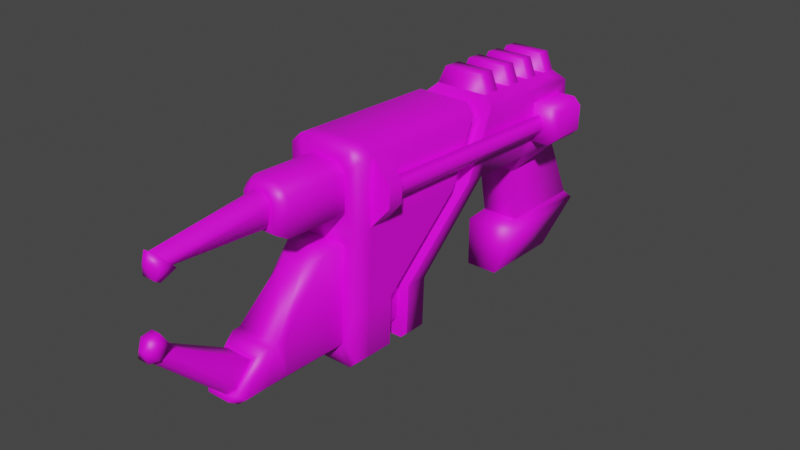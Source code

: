 # Source: omni_tool.blend  (saved by Blender 3.1.7; exported with 4.5.12 LTS)
import bpy
from mathutils import Matrix  # noqa: F401  (used for matrix-valued properties, if any)

bpy.ops.wm.read_factory_settings(use_empty=True)
scene = bpy.context.scene
scene.name = 'Scene'

# ---- collections
col_collection = bpy.data.collections.new('Collection'); scene.collection.children.link(col_collection)

# ---- images (referenced by path relative to the original .blend; pixels are not part of the script)
import os
ASSET_DIR = os.environ.get("B2B_ASSET_DIR", "")  # directory of the original .blend (textures are referenced by path, not embedded)
HERE = os.path.dirname(os.path.abspath(__file__))  # packed textures are extracted next to this script under _unpacked/

def load_image(name, relpath, width, height, colorspace="sRGB"):
    """Load a texture the original file referenced (path relative to the .blend, or extracted next to this script)."""
    p = next((c for c in (os.path.join(HERE, relpath), os.path.join(ASSET_DIR, relpath)) if relpath and os.path.exists(c)), "")
    if p:
        img = bpy.data.images.load(p, check_existing=True)
        img.name = name
    else:  # same state as the original file: an image datablock whose file is absent (Cycles renders it pink)
        img = bpy.data.images.new(name, width, height)
        img.source = "FILE"
        img.filepath = "//" + (relpath or name)
    img.colorspace_settings.name = colorspace
    return img
img_omni_tool_png = load_image('omni_tool.png', 'omni_tool.png', 1024, 1024, 'sRGB')

# ---- materials (node trees are filled in below, after node groups)
mat_omnitool = bpy.data.materials.new('OmniTool')
mat_omnitool.use_transparent_shadow = False

# ---- material node trees
mat_omnitool.use_nodes = True; mat_omnitool.node_tree.nodes.clear()
_N = mat_omnitool.node_tree.nodes; _L = mat_omnitool.node_tree.links
n0 = _N.new('ShaderNodeBsdfPrincipled'); n0.name = 'Principled BSDF'; n0.location = (10, 300)
n0.distribution = 'GGX'
n0.subsurface_method = 'RANDOM_WALK_SKIN'
n0.inputs[3].default_value = 1.45
n0.inputs[27].default_value = (0.0, 0.0, 0.0, 1.0)
n0.inputs[28].default_value = 1.0
n1 = _N.new('ShaderNodeOutputMaterial'); n1.name = 'Material Output'; n1.location = (300, 300)
n2 = _N.new('ShaderNodeTexImage'); n2.name = 'Image Texture'; n2.location = (-280, 280)
n2.image = img_omni_tool_png
_L.new(n0.outputs[0], n1.inputs[0])
_L.new(n2.outputs[0], n0.inputs[0])
n1.is_active_output = True

# ---- world
world_world = bpy.data.worlds.new('World'); scene.world = world_world
world_world.use_nodes = True; world_world.node_tree.nodes.clear()
_N = world_world.node_tree.nodes; _L = world_world.node_tree.links
n0 = _N.new('ShaderNodeOutputWorld'); n0.name = 'World Output'; n0.location = (300, 300)
n1 = _N.new('ShaderNodeBackground'); n1.name = 'Background'; n1.location = (10, 300)
n1.inputs[0].default_value = (0.05088, 0.05088, 0.05088, 1.0)
_L.new(n1.outputs[0], n0.inputs[0])
n0.is_active_output = True
world_world.color = (0.05088, 0.05088, 0.05088)
world_world.use_sun_shadow = False
world_world.sun_shadow_jitter_overblur = 0.0

# ---- meshes
me_wielder = bpy.data.meshes.new('wielder')
me_wielder.from_pydata([(0.02848, 0.1094, 0.07296), (0.03386, 0.1027, 0.05287), (0.02496, 0.1121, 0.06223), (0.02501, 0.1129, 0.0759), (0.02956, 0.1091, 0.08746), (0.02501, 0.1136, 0.0896), (0.03395, 0.1062, 0.1173), (0.02848, 0.111, 0.1028), (0.02503, 0.1151, 0.117), (0.02501, 0.1144, 0.1033), (0.03404, 0.09452, 0.1035), (0.03402, 0.09309, 0.06387), (0.03404, 0.05838, 0.1051), (0.03383, 0.04731, 0.1199), (0.03394, 0.1084, 0.1517), (0.03381, 0.04988, 0.1802), (0.02959, 0.1116, 0.1335), (0.02501, 0.1158, 0.1324), (-0.02956, 0.1091, 0.08746), (-0.02501, 0.1136, 0.0896), (-0.02501, 0.1129, 0.0759), (-0.02848, 0.1094, 0.07296), (-0.02848, 0.111, 0.1028), (-0.02501, 0.1144, 0.1033), (-0.03395, 0.1062, 0.1173), (-0.02503, 0.1151, 0.117), (-0.02959, 0.1116, 0.1335), (-0.02501, 0.1158, 0.1324), (-0.03394, 0.1084, 0.1517), (-0.03377, 0.04732, 0.12), (-0.03381, 0.04988, 0.1802), (-0.03382, 0.1027, 0.0529), (-0.03374, 0.04545, 0.04861), (-0.02496, 0.1121, 0.06223), (-0.02497, 0.09519, 0.05216), (0.02497, 0.09519, 0.05216), (-0.02497, 0.05293, 0.04899), (0.02497, 0.05293, 0.04899), (0.03381, 0.04543, 0.04858), (0.03408, 0.05665, 0.06549), (-0.02502, 0.1165, 0.1479), (-0.01501, 0.1064, 0.1698), (-0.025, 0.1172, 0.1659), (-0.0339, 0.109, 0.1697), (-0.02373, 0.09841, 0.1738), (-0.03393, 0.05075, 0.1976), (-0.02281, 0.05072, 0.1978), (-0.03393, -0.01508, 0.2778), (-0.02281, -0.01502, 0.278), (-0.03391, -0.05991, 0.2799), (-0.02278, -0.04883, 0.2796), (-0.02775, -0.06602, 0.2801), (-0.01671, -0.05491, 0.2798), (-0.02764, -0.06673, 0.265), (-0.03369, -0.0609, 0.2588), (0.01671, -0.05491, 0.2798), (0.02775, -0.06602, 0.2801), (0.02764, -0.06673, 0.265), (-0.03371, -0.01607, 0.2567), (0.03369, -0.0609, 0.2588), (0.03371, -0.01607, 0.2567), (-0.02278, 0.099, 0.1986), (-0.02281, 0.05182, 0.2195), (-0.03393, 0.05189, 0.2199), (-0.0339, 0.1099, 0.1943), (-0.03393, -0.01404, 0.2998), (-0.03398, -0.01347, 0.3119), (-0.03398, 0.05637, 0.308), (-0.02281, -0.01403, 0.2991), (-0.03394, 0.114, 0.3045), (-0.02494, 0.1182, 0.1907), (-0.01391, 0.1072, 0.195), (0.01501, 0.1064, 0.1698), (0.025, 0.1172, 0.1659), (0.03393, 0.05075, 0.1976), (0.02281, 0.05072, 0.1978), (0.02281, -0.01502, 0.278), (0.03393, -0.01508, 0.2778), (0.03393, 0.05189, 0.2199), (0.03393, -0.01404, 0.2998), (0.02281, -0.01403, 0.2991), (0.02281, 0.05182, 0.2195), (0.02278, 0.099, 0.1986), (0.0339, 0.1099, 0.1943), (0.02278, -0.04883, 0.2796), (0.03391, -0.05991, 0.2799), (0.02373, 0.09841, 0.1738), (0.0339, 0.109, 0.1697), (0.02502, 0.1165, 0.1479), (0.01391, 0.1072, 0.195), (0.02494, 0.1182, 0.1907), (0.02498, 0.1228, 0.304), (0.034, 0.114, 0.3048), (0.02498, 0.1234, 0.319), (0.034, 0.1145, 0.3196), (-0.02498, 0.1234, 0.319), (-0.02498, 0.1228, 0.304), (0.03401, 0.05647, 0.3082), (0.03398, -0.01347, 0.3119), (0.03402, 0.05721, 0.3231), (0.03398, -0.0128, 0.3263), (0.02137, 0.103, 0.3372), (0.02124, 0.07038, 0.3387), (0.03381, 0.05797, 0.339), (0.03389, 0.1151, 0.3364), (-0.02493, 0.1241, 0.336), (-0.01251, 0.1119, 0.3368), (0.01251, 0.1119, 0.3368), (0.02493, 0.1241, 0.336), (-0.03389, 0.1151, 0.3364), (-0.02137, 0.103, 0.3372), (-0.03381, 0.05797, 0.339), (-0.02124, 0.07038, 0.3387), (-0.02015, 0.04412, 0.3397), (0.02015, 0.04412, 0.3397), (0.02028, -0.04348, 0.3437), (0.0339, -0.05706, 0.3436), (0.03392, -0.01206, 0.3421), (0.02031, -0.01204, 0.3425), (0.03395, -0.05779, 0.3285), (0.02774, -0.06316, 0.3441), (0.01423, -0.04954, 0.3439), (-0.01423, -0.04954, 0.3439), (-0.02774, -0.06316, 0.3441), (0.02779, -0.06389, 0.3289), (-0.02779, -0.06389, 0.3289), (-0.02779, -0.06451, 0.3152), (0.02779, -0.06451, 0.3152), (-0.02775, -0.06505, 0.3021), (0.02775, -0.06505, 0.3021), (0.03395, -0.05841, 0.3148), (0.03391, -0.05894, 0.3018), (-0.03395, -0.05779, 0.3285), (-0.03395, -0.05841, 0.3148), (-0.0339, -0.05706, 0.3436), (-0.03392, -0.01206, 0.3421), (-0.03398, -0.0128, 0.3263), (-0.02028, -0.04348, 0.3437), (-0.02031, -0.01204, 0.3425), (-0.03398, 0.05714, 0.3231), (-0.03394, 0.1145, 0.3196), (-0.03391, -0.05894, 0.3018), (-0.02278, -0.04787, 0.3012), (-0.01671, -0.05394, 0.3015), (0.02278, -0.04787, 0.3012), (0.01671, -0.05394, 0.3015), (0.02493, 0.09534, 0.04954), (-0.02493, 0.09534, 0.04954), (-0.02497, 0.09519, 0.05216), (0.02497, 0.09519, 0.05216), (-0.02124, 0.09188, 0.04677), (-0.02124, 0.05701, 0.04415), (-0.02493, 0.05317, 0.04638), (0.02124, 0.09188, 0.04677), (0.02124, 0.05701, 0.04415), (0.02493, 0.05317, 0.04638), (0.02497, 0.05293, 0.04899), (-0.02497, 0.05293, 0.04899), (-0.01863, 0.0254, 0.1087), (-0.03377, 0.04732, 0.12), (-0.03374, 0.04545, 0.04861), (-0.01691, 0.03285, 0.04215), (0.01863, 0.0254, 0.1087), (0.03383, 0.04731, 0.1199), (0.01691, 0.03285, 0.04215), (0.03381, 0.04543, 0.04858), (0.02512, -0.03538, 0.1134), (0.01791, -0.02814, 0.09907), (-0.01791, -0.02814, 0.09907), (-0.02512, -0.03538, 0.1134), (-0.01686, -0.03016, 0.01217), (0.01686, -0.03016, 0.01217), (0.02092, -0.03818, 0.004505), (-0.02092, -0.03818, 0.004505), (0.01507, -0.07728, 0.04339), (-0.01507, -0.07728, 0.04339), (0.01526, -0.07516, 0.1268), (-0.01526, -0.07516, 0.1268), (-0.02281, -0.01403, 0.2991), (-0.02281, -0.01502, 0.278), (-0.02278, -0.04883, 0.2796), (-0.02278, -0.04787, 0.3012), (-0.01671, -0.05491, 0.2798), (-0.01671, -0.05394, 0.3015), (-0.02281, 0.05072, 0.1978), (-0.02281, 0.05182, 0.2195), (-0.02278, 0.099, 0.1986), (-0.02373, 0.09841, 0.1738), (-0.01391, 0.1072, 0.195), (-0.01501, 0.1064, 0.1698), (0.01391, 0.1072, 0.195), (0.02278, 0.099, 0.1986), (0.02373, 0.09841, 0.1738), (0.01501, 0.1064, 0.1698), (0.02281, 0.05182, 0.2195), (0.02281, 0.05072, 0.1978), (0.02281, -0.01502, 0.278), (0.02281, -0.01403, 0.2991), (0.02278, -0.04883, 0.2796), (0.02278, -0.04787, 0.3012), (0.01671, -0.05394, 0.3015), (0.01671, -0.05491, 0.2798), (-0.01691, 0.03285, 0.04215), (-0.01686, -0.03016, 0.01217), (-0.01791, -0.02814, 0.09907), (-0.01863, 0.0254, 0.1087), (0.01791, -0.02814, 0.09907), (0.01863, 0.0254, 0.1087), (0.01691, 0.03285, 0.04215), (0.01686, -0.03016, 0.01217), (0.01793, 0.1284, 0.06141), (0.02496, 0.1121, 0.06223), (-0.02496, 0.1121, 0.06223), (-0.01793, 0.1284, 0.06141), (-0.01793, 0.1291, 0.07492), (-0.02501, 0.1129, 0.0759), (0.01793, 0.1291, 0.07492), (0.02501, 0.1129, 0.0759), (-0.02501, 0.1144, 0.1033), (0.02501, 0.1144, 0.1033), (0.01793, 0.1306, 0.1023), (-0.01793, 0.1306, 0.1023), (0.01793, 0.1299, 0.0888), (0.02501, 0.1136, 0.0896), (-0.02501, 0.1136, 0.0896), (-0.01793, 0.1299, 0.0888), (0.02502, 0.1165, 0.1479), (0.01793, 0.1328, 0.1473), (0.01793, 0.1335, 0.1651), (0.025, 0.1172, 0.1659), (-0.02502, 0.1165, 0.1479), (-0.01793, 0.1328, 0.1473), (-0.01793, 0.1335, 0.1651), (-0.025, 0.1172, 0.1659), (-0.01814, 0.1321, 0.1316), (-0.01814, 0.1314, 0.1164), (-0.02503, 0.1151, 0.117), (-0.02501, 0.1158, 0.1324), (0.01814, 0.1314, 0.1164), (0.02503, 0.1151, 0.117), (0.01814, 0.1321, 0.1316), (0.02501, 0.1158, 0.1324), (0.02501, 0.1144, 0.1033), (-0.02501, 0.1144, 0.1033), (-0.02503, 0.1151, 0.117), (0.02503, 0.1151, 0.117), (-0.02501, 0.1136, 0.0896), (0.02501, 0.1136, 0.0896), (0.02501, 0.1129, 0.0759), (-0.02501, 0.1129, 0.0759), (-0.02502, 0.1165, 0.1479), (0.02502, 0.1165, 0.1479), (0.02501, 0.1158, 0.1324), (-0.02501, 0.1158, 0.1324), (0.02116, 0.07311, 0.3982), (-0.02116, 0.07311, 0.3982), (-0.02124, 0.07038, 0.3387), (0.02124, 0.07038, 0.3387), (-0.01702, 0.1024, 0.404), (-0.0213, 0.1056, 0.3968), (-0.01517, 0.07662, 0.4051), (-0.01182, 0.0989, 0.4045), (-0.007617, 0.08068, 0.4053), (-0.0088, 0.1112, 0.4036), (-0.004991, 0.1075, 0.4042), (-0.01245, 0.1145, 0.3964), (0.0088, 0.1112, 0.4036), (0.01245, 0.1145, 0.3964), (0.01182, 0.0989, 0.4045), (0.01702, 0.1024, 0.404), (0.004991, 0.1075, 0.4042), (0.01517, 0.07662, 0.4051), (0.0213, 0.1056, 0.3968), (0.007617, 0.08068, 0.4053), (-0.01251, 0.1119, 0.3368), (-0.02137, 0.103, 0.3372), (0.01251, 0.1119, 0.3368), (0.02137, 0.103, 0.3372), (0.02015, 0.04412, 0.3397), (-0.02015, 0.04412, 0.3397), (-0.02005, 0.04477, 0.3589), (0.02005, 0.04477, 0.3589), (-0.01012, 0.0374, 0.3756), (0.01012, 0.0374, 0.3756), (0.02012, -0.009319, 0.4153), (-0.02012, -0.009319, 0.4153), (0.02025, -0.00966, 0.4048), (0.02023, -0.04104, 0.4062), (0.02023, -0.04065, 0.4266), (0.02031, -0.01204, 0.3425), (0.02028, -0.04348, 0.3437), (0.01417, -0.0471, 0.4065), (0.01423, -0.04954, 0.3439), (0.02008, -0.009243, 0.422), (0.02021, -0.04064, 0.4473), (0.01644, -0.01225, 0.4312), (0.01655, -0.03724, 0.4537), (0.01263, -0.01547, 0.4345), (-0.01644, -0.01225, 0.4312), (-0.01263, -0.01547, 0.4345), (-0.02008, -0.009243, 0.422), (0.01271, -0.03363, 0.4509), (0.01416, -0.04539, 0.4511), (0.01417, -0.04633, 0.4269), (0.01053, -0.04175, 0.4578), (-0.02023, -0.04065, 0.4266), (-0.02021, -0.04064, 0.4473), (-0.02025, -0.00966, 0.4048), (-0.02023, -0.04104, 0.4062), (-0.02031, -0.01204, 0.3425), (-0.02028, -0.04348, 0.3437), (-0.01423, -0.04954, 0.3439), (-0.01417, -0.0471, 0.4065), (-0.01417, -0.04633, 0.4269), (-0.01416, -0.04539, 0.4511), (-0.01053, -0.04175, 0.4578), (-0.01655, -0.03724, 0.4537), (-0.01271, -0.03363, 0.4509), (-0.006725, -0.0381, 0.455), (0.006725, -0.0381, 0.455), (-0.007551, 0.0874, 0.4918), (-0.008343, 0.0941, 0.4984), (-0.01182, 0.0989, 0.4045), (-0.007617, 0.08068, 0.4053), (0.007617, 0.08068, 0.4053), (0.007551, 0.0874, 0.4918), (0.01182, 0.0989, 0.4045), (0.008343, 0.0941, 0.4984), (0.004991, 0.1075, 0.4042), (0.000291, 0.1003, 0.5045), (-0.004991, 0.1075, 0.4042), (-0.000291, 0.1003, 0.5045), (-0.00801, 0.02344, 0.5114), (-0.01271, -0.03363, 0.4509), (-0.006725, -0.0381, 0.455), (-0.003307, 0.02166, 0.517), (-0.005842, 0.02649, 0.5019), (-0.01263, -0.01547, 0.4345), (0.01263, -0.01547, 0.4345), (0.005842, 0.02649, 0.5019), (0.00801, 0.02344, 0.5114), (0.01271, -0.03363, 0.4509), (0.003307, 0.02166, 0.517), (0.006725, -0.0381, 0.455), (0.05115, 0.05663, 0.06549), (0.03408, 0.05665, 0.06549), (0.0367, 0.0607, 0.06528), (0.04855, 0.06062, 0.06531), (0.03675, 0.06115, 0.07411), (0.04854, 0.06109, 0.07411), (0.03665, 0.08905, 0.06417), (0.0367, 0.08929, 0.07286), (0.03402, 0.09309, 0.06387), (0.05109, 0.09313, 0.06386), (0.0485, 0.08915, 0.06417), (0.05792, 0.0863, 0.06417), (0.05531, 0.08234, 0.06442), (0.05796, 0.06347, 0.06518), (0.05534, 0.06742, 0.06501), (0.05791, 0.06491, 0.09793), (0.0579, 0.08748, 0.09693), (0.0511, 0.09447, 0.1034), (0.0511, 0.05845, 0.105), (0.03404, 0.05838, 0.1051), (0.03404, 0.09452, 0.1035), (0.05531, 0.06783, 0.07381), (0.05527, 0.08267, 0.07315), (0.04849, 0.08936, 0.07285), (0.034, 0.1145, 0.3196), (0.05114, 0.09498, 0.3207), (0.05117, 0.09434, 0.3061), (0.034, 0.114, 0.3048), (0.05114, 0.07741, 0.3218), (0.05117, 0.07677, 0.3072), (0.03402, 0.05721, 0.3231), (0.03401, 0.05647, 0.3082), (0.03976, 0.07584, 0.3063), (0.04547, 0.0825, 0.3059), (0.03976, 0.09486, 0.3052), (0.04547, 0.08836, 0.3056), (0.04544, 0.07708, 0.08342), (0.03982, 0.08345, 0.08304), (0.04544, 0.07126, 0.08376), (0.03982, 0.06473, 0.08415), (-0.009763, 0.08569, 0.4905), (-0.01069, 0.09547, 0.5002), (-0.008343, 0.0941, 0.4984), (-0.007551, 0.0874, 0.4918), (-0.006026, 0.0807, 0.5068), (-0.002517, 0.09177, 0.509), (-0.002499, 0.1017, 0.5064), (0.006026, 0.0807, 0.5068), (0.002517, 0.09177, 0.509), (0.009763, 0.08569, 0.4905), (0.01069, 0.09547, 0.5002), (0.006105, 0.07761, 0.5021), (-0.006105, 0.07761, 0.5021), (0.007551, 0.0874, 0.4918), (0.008343, 0.0941, 0.4984), (0.002499, 0.1017, 0.5064), (0.000291, 0.1003, 0.5045), (-0.000291, 0.1003, 0.5045), (-0.01051, 0.02319, 0.5133), (-0.00801, 0.02344, 0.5114), (-0.003307, 0.02166, 0.517), (-0.005524, 0.02139, 0.5189), (-0.008043, 0.02754, 0.4995), (-0.005842, 0.02649, 0.5019), (0.003307, 0.02166, 0.517), (0.005524, 0.02139, 0.5189), (0.00229, 0.02984, 0.5201), (-0.00229, 0.02984, 0.5201), (0.01051, 0.02319, 0.5133), (0.005307, 0.03695, 0.5152), (0.00801, 0.02344, 0.5114), (0.005842, 0.02649, 0.5019), (0.008043, 0.02754, 0.4995), (0.004116, 0.03948, 0.5063), (-0.004116, 0.03948, 0.5063), (-0.005307, 0.03695, 0.5152), (0.04854, 0.06109, 0.07411), (0.03675, 0.06115, 0.07411), (0.0367, 0.08929, 0.07286), (0.04849, 0.08936, 0.07285), (0.05527, 0.08267, 0.07315), (0.05531, 0.06783, 0.07381)], [], [(0, 1, 2, 3), (4, 0, 3, 5), (4, 6, 1, 0), (4, 7, 6), (8, 6, 7, 9), (5, 9, 7, 4), (1, 6, 10, 11), (12, 10, 6, 13), (14, 15, 13, 6), (6, 16, 14), (8, 17, 16, 6), (18, 19, 20, 21), (19, 18, 22, 23), (18, 24, 22), (25, 23, 22, 24), (25, 24, 26, 27), (26, 24, 28), (29, 30, 28, 24), (29, 24, 31, 32), (18, 21, 31, 24), (33, 31, 21, 20), (34, 31, 1, 35), (32, 31, 34, 36), (36, 37, 38, 32), (35, 1, 38, 37), (39, 38, 1, 11), (13, 38, 39, 12), (26, 28, 40, 27), (41, 42, 43, 44), (44, 43, 45, 46), (46, 45, 47, 48), (47, 49, 50, 48), (49, 51, 52, 50), (53, 51, 49, 54), (55, 52, 51, 56), (51, 53, 57, 56), (49, 47, 58, 54), (59, 54, 58, 60), (30, 15, 60, 58), (58, 47, 45, 30), (61, 62, 63, 64), (65, 66, 67, 63), (63, 62, 68, 65), (69, 64, 63, 67), (64, 70, 71, 61), (30, 45, 43, 28), (42, 40, 28, 43), (41, 72, 73, 42), (74, 75, 76, 77), (78, 79, 80, 81), (78, 81, 82, 83), (84, 85, 77, 76), (60, 15, 74, 77), (59, 60, 77, 85), (56, 85, 84, 55), (86, 75, 74, 87), (73, 87, 14, 88), (87, 73, 72, 86), (15, 14, 87, 74), (83, 82, 89, 90), (91, 92, 83, 90), (92, 91, 93, 94), (95, 93, 91, 96), (96, 91, 90, 70), (92, 97, 78, 83), (97, 98, 79, 78), (97, 99, 100, 98), (90, 89, 71, 70), (16, 17, 88, 14), (101, 102, 103, 104), (105, 106, 107, 108), (105, 109, 110, 106), (108, 107, 101, 104), (108, 104, 94, 93), (104, 103, 99, 94), (111, 103, 102, 112), (103, 111, 113, 114), (115, 116, 117, 118), (114, 118, 117, 103), (100, 99, 103, 117), (119, 100, 117, 116), (120, 116, 115, 121), (121, 122, 123, 120), (124, 120, 123, 125), (126, 127, 124, 125), (126, 128, 129, 127), (127, 130, 119, 124), (129, 131, 130, 127), (126, 125, 132, 133), (134, 135, 136, 132), (134, 132, 125, 123), (133, 132, 136, 66), (123, 122, 137, 134), (137, 138, 135, 134), (135, 138, 113, 111), (135, 111, 139, 136), (139, 67, 66, 136), (67, 139, 140, 69), (95, 96, 69, 140), (105, 95, 140, 109), (109, 140, 139, 111), (109, 111, 112, 110), (29, 13, 15, 30), (93, 95, 105, 108), (64, 69, 96, 70), (141, 133, 66, 65), (65, 68, 142, 141), (128, 126, 133, 141), (128, 141, 142, 143), (130, 98, 100, 119), (131, 79, 98, 130), (144, 80, 79, 131), (116, 120, 124, 119), (144, 131, 129, 145), (143, 145, 129, 128), (53, 54, 59, 57), (85, 56, 57, 59), (33, 2, 1, 31), (146, 147, 148, 149), (150, 151, 152, 147), (153, 154, 151, 150), (155, 154, 153, 146), (150, 147, 146, 153), (156, 155, 146, 149), (155, 152, 151, 154), (147, 152, 157, 148), (155, 156, 157, 152), (158, 159, 160, 161), (158, 162, 163, 159), (162, 164, 165, 163), (165, 164, 161, 160), (166, 167, 168, 169), (170, 171, 172, 173), (172, 174, 175, 173), (175, 174, 176, 177), (177, 176, 166, 169), (172, 171, 167, 166), (174, 172, 166, 176), (175, 177, 169, 173), (168, 170, 173, 169), (178, 179, 180, 181), (180, 182, 183, 181), (184, 185, 186, 187), (188, 189, 187, 186), (179, 178, 185, 184), (190, 191, 192, 193), (191, 194, 195, 192), (196, 195, 194, 197), (198, 196, 197, 199), (200, 201, 198, 199), (190, 193, 189, 188), (183, 182, 201, 200), (202, 203, 204, 205), (206, 207, 205, 204), (202, 208, 209, 203), (206, 209, 208, 207), (210, 211, 212, 213), (214, 213, 212, 215), (210, 213, 214, 216), (217, 216, 214, 215), (217, 211, 210, 216), (218, 219, 220, 221), (222, 220, 219, 223), (223, 224, 225, 222), (225, 221, 220, 222), (225, 224, 218, 221), (226, 227, 228, 229), (226, 230, 231, 227), (232, 231, 230, 233), (231, 232, 228, 227), (228, 232, 233, 229), (234, 235, 236, 237), (235, 238, 239, 236), (240, 238, 235, 234), (240, 234, 237, 241), (240, 241, 239, 238), (242, 243, 244, 245), (246, 247, 248, 249), (250, 251, 252, 253), (254, 255, 256, 257), (258, 259, 255, 260), (261, 258, 260, 262), (263, 258, 261, 264), (265, 259, 258, 263), (263, 266, 267, 265), (268, 269, 266, 270), (269, 271, 254, 272), (268, 273, 271, 269), (269, 272, 267, 266), (270, 266, 263, 264), (265, 274, 275, 259), (267, 276, 274, 265), (275, 256, 255, 259), (260, 271, 273, 262), (260, 255, 254, 271), (254, 257, 277, 272), (277, 276, 267, 272), (278, 279, 280, 281), (280, 282, 283, 281), (284, 283, 282, 285), (283, 284, 286, 281), (287, 286, 284, 288), (289, 278, 281, 286), (290, 287, 291, 292), (286, 287, 290, 289), (288, 284, 293, 294), (294, 293, 295, 296), (297, 295, 298, 299), (293, 300, 298, 295), (301, 296, 295, 297), (294, 302, 303, 288), (296, 304, 302, 294), (284, 285, 300, 293), (300, 285, 305, 306), (285, 307, 308, 305), (282, 280, 307, 285), (291, 287, 288, 303), (280, 279, 309, 307), (307, 309, 310, 308), (308, 310, 311, 312), (292, 291, 312, 311), (303, 313, 312, 291), (314, 313, 303, 302), (314, 315, 316, 306), (315, 314, 302, 304), (306, 305, 313, 314), (312, 313, 305, 308), (306, 316, 298, 300), (316, 317, 299, 298), (316, 315, 318, 317), (296, 301, 319, 304), (315, 304, 319, 318), (320, 321, 322, 323), (323, 324, 325, 320), (325, 324, 326, 327), (328, 329, 327, 326), (329, 328, 330, 331), (321, 331, 330, 322), (332, 333, 334, 335), (333, 332, 336, 337), (338, 337, 336, 339), (339, 340, 341, 338), (340, 342, 343, 341), (334, 343, 342, 335), (344, 345, 346, 347), (346, 348, 349, 347), (348, 346, 350, 351), (350, 352, 353, 354), (354, 353, 355, 356), (355, 357, 358, 356), (359, 357, 355, 360), (361, 362, 359, 360), (344, 357, 359, 362), (362, 363, 345, 344), (363, 362, 361, 364), (353, 361, 360, 355), (357, 344, 347, 358), (365, 358, 347, 349), (358, 365, 366, 356), (350, 354, 367, 351), (366, 367, 354, 356), (361, 353, 352, 364), (345, 352, 350, 346), (368, 369, 370, 371), (369, 372, 373, 370), (368, 374, 372, 369), (373, 375, 376, 377), (371, 378, 376, 375), (375, 373, 372, 374), (378, 371, 370, 379), (373, 377, 379, 370), (378, 379, 380, 381), (379, 377, 382, 380), (376, 378, 381, 383), (383, 382, 377, 376), (384, 385, 386, 387), (385, 388, 389, 390), (388, 391, 392, 389), (393, 394, 391, 395), (388, 396, 395, 391), (396, 384, 393, 395), (384, 396, 388, 385), (393, 397, 398, 394), (397, 393, 384, 387), (394, 399, 392, 391), (392, 399, 390, 389), (394, 398, 400, 399), (400, 401, 390, 399), (385, 390, 401, 386), (402, 403, 404, 405), (406, 407, 403, 402), (408, 409, 405, 404), (409, 410, 411, 405), (410, 409, 412, 413), (409, 408, 414, 412), (414, 415, 416, 412), (413, 412, 416, 417), (417, 418, 419, 413), (419, 418, 406, 402), (417, 416, 406, 418), (415, 407, 406, 416), (411, 419, 402, 405), (413, 419, 411, 410), (420, 421, 422, 423), (424, 425, 420, 423)])
me_wielder.polygons.foreach_set('use_smooth', [True] * 305)
_k = set([(41, 42), (42, 43), (43, 45), (45, 47), (47, 49), (49, 51), (51, 56), (56, 85), (63, 64), (63, 65), (64, 70), (65, 141), (70, 90), (73, 87), (74, 77), (74, 87), (77, 85), (78, 79), (78, 83), (79, 131), (83, 90), (128, 129), (128, 141), (129, 131), (344, 345), (344, 357), (345, 346), (346, 347), (346, 350), (347, 358), (350, 352), (350, 354), (352, 353), (353, 354), (353, 355), (354, 356), (355, 356), (355, 357), (356, 358), (357, 358), (368, 369), (369, 372), (370, 371), (370, 373), (371, 378), (372, 374), (373, 375), (376, 377), (376, 378), (377, 379), (378, 379)])
me_wielder.attributes.new('sharp_edge', 'BOOLEAN', 'EDGE').data.foreach_set('value', [ (min(e.vertices), max(e.vertices)) in _k for e in me_wielder.edges])
_uv = me_wielder.uv_layers.new(name='UVMap')
_uv.uv.foreach_set('vector', [0.7889, 0.3985, 0.8012, 0.3657, 0.8062, 0.3913, 0.7913, 0.4063, 0.7734, 0.4155, 0.7889, 0.3985, 0.7913, 0.4063, 0.7813, 0.4272, 0.7734, 0.4155, 0.7353, 0.4431, 0.8012, 0.3657, 0.7889, 0.3985, 0.7734, 0.4155, 0.7597, 0.4355, 0.7353, 0.4431, 0.7518, 0.4564, 0.7353, 0.4431, 0.7597, 0.4355, 0.7642, 0.4426, 0.7813, 0.4272, 0.7642, 0.4426, 0.7597, 0.4355, 0.7734, 0.4155, 0.8012, 0.3657, 0.7353, 0.4431, 0.7335, 0.4142, 0.7782, 0.3656, 0.6697, 0.3868, 0.7335, 0.4142, 0.7353, 0.4431, 0.6413, 0.4017, 0.7133, 0.4927, 0.6088, 0.5077, 0.6413, 0.4017, 0.7353, 0.4431, 0.7353, 0.4431, 0.7336, 0.4724, 0.7133, 0.4927, 0.7518, 0.4564, 0.7438, 0.4762, 0.7336, 0.4724, 0.7353, 0.4431, 0.3861, 0.3438, 0.3769, 0.3497, 0.3701, 0.3302, 0.3766, 0.3241, 0.3769, 0.3497, 0.3861, 0.3438, 0.3914, 0.3662, 0.3841, 0.3677, 0.3861, 0.3438, 0.4106, 0.3828, 0.3914, 0.3662, 0.3882, 0.3896, 0.3841, 0.3677, 0.3914, 0.3662, 0.4106, 0.3828, 0.3882, 0.3896, 0.4106, 0.3828, 0.4047, 0.4061, 0.3941, 0.4085, 0.4047, 0.4061, 0.4106, 0.3828, 0.419, 0.4265, 0.516, 0.3631, 0.5003, 0.4722, 0.419, 0.4265, 0.4106, 0.3828, 0.516, 0.3631, 0.4106, 0.3828, 0.3793, 0.2924, 0.4517, 0.24, 0.3861, 0.3438, 0.3766, 0.3241, 0.3793, 0.2924, 0.4106, 0.3828, 0.364, 0.3095, 0.3793, 0.2924, 0.3766, 0.3241, 0.3701, 0.3302, 0.8091, 0.23, 0.8247, 0.2317, 0.7599, 0.3013, 0.7552, 0.2847, 0.4517, 0.24, 0.3793, 0.2924, 0.3778, 0.2761, 0.4308, 0.2367, 0.6825, 0.1955, 0.6899, 0.2788, 0.6781, 0.2937, 0.6688, 0.1829, 0.7552, 0.2847, 0.7599, 0.3013, 0.6781, 0.2937, 0.6899, 0.2788, 0.6892, 0.3246, 0.6781, 0.2937, 0.7599, 0.3013, 0.7507, 0.3176, 0.6413, 0.4017, 0.6781, 0.2937, 0.6892, 0.3246, 0.6697, 0.3868, 0.4047, 0.4061, 0.419, 0.4265, 0.3983, 0.425, 0.3941, 0.4085, 0.39, 0.4689, 0.3927, 0.4464, 0.4108, 0.4516, 0.4112, 0.4712, 0.4112, 0.4712, 0.4108, 0.4516, 0.4784, 0.4912, 0.4606, 0.4935, 0.4606, 0.4935, 0.4784, 0.4912, 0.4069, 0.6401, 0.3892, 0.6346, 0.4069, 0.6401, 0.3909, 0.7067, 0.3758, 0.6889, 0.3892, 0.6346, 0.3909, 0.7067, 0.3887, 0.72, 0.3676, 0.7022, 0.3758, 0.6889, 0.4212, 0.72, 0.3887, 0.72, 0.3909, 0.7067, 0.4202, 0.7037, 0.4978, 0.7751, 0.4378, 0.7702, 0.4194, 0.7477, 0.5043, 0.7606, 0.4194, 0.7477, 0.4212, 0.72, 0.4994, 0.7397, 0.5043, 0.7606, 0.3909, 0.7067, 0.4069, 0.6401, 0.4403, 0.6321, 0.4202, 0.7037, 0.5083, 0.7303, 0.4202, 0.7037, 0.4403, 0.6321, 0.5466, 0.6719, 0.5003, 0.4722, 0.6088, 0.5077, 0.5466, 0.6719, 0.4403, 0.6321, 0.4403, 0.6321, 0.4069, 0.6401, 0.4784, 0.4912, 0.5003, 0.4722, 0.03259, 0.3102, 0.0039, 0.2315, 0.02256, 0.2279, 0.05259, 0.3133, 0.03412, 0.07077, 0.04765, 0.05711, 0.1352, 0.1388, 0.02256, 0.2279, 0.02256, 0.2279, 0.0039, 0.2315, 0.01513, 0.07102, 0.03412, 0.07077, 0.1986, 0.2155, 0.05259, 0.3133, 0.02256, 0.2279, 0.1352, 0.1388, 0.05259, 0.3133, 0.06079, 0.3271, 0.04782, 0.3438, 0.03259, 0.3102, 0.5003, 0.4722, 0.4784, 0.4912, 0.4108, 0.4516, 0.419, 0.4265, 0.3927, 0.4464, 0.3983, 0.425, 0.419, 0.4265, 0.4108, 0.4516, 0.7388, 0.5921, 0.7113, 0.5488, 0.721, 0.5258, 0.7629, 0.5949, 0.6169, 0.538, 0.6304, 0.5511, 0.5759, 0.7171, 0.5605, 0.707, 0.1546, 0.4677, 0.268, 0.5654, 0.251, 0.5751, 0.1386, 0.478, 0.1546, 0.4677, 0.1386, 0.478, 0.09624, 0.4129, 0.1069, 0.3953, 0.5272, 0.766, 0.5169, 0.7575, 0.5605, 0.707, 0.5759, 0.7171, 0.5466, 0.6719, 0.6088, 0.5077, 0.6169, 0.538, 0.5605, 0.707, 0.5083, 0.7303, 0.5466, 0.6719, 0.5605, 0.707, 0.5169, 0.7575, 0.5043, 0.7606, 0.5169, 0.7575, 0.5272, 0.766, 0.4978, 0.7751, 0.6914, 0.5388, 0.6304, 0.5511, 0.6169, 0.538, 0.7033, 0.5188, 0.721, 0.5258, 0.7033, 0.5188, 0.7133, 0.4927, 0.7325, 0.4994, 0.7033, 0.5188, 0.721, 0.5258, 0.7113, 0.5488, 0.6914, 0.5388, 0.6088, 0.5077, 0.7133, 0.4927, 0.7033, 0.5188, 0.6169, 0.538, 0.1069, 0.3953, 0.09624, 0.4129, 0.07305, 0.387, 0.09638, 0.3831, 0.2673, 0.3071, 0.2789, 0.3286, 0.1069, 0.3953, 0.09638, 0.3831, 0.2789, 0.3286, 0.2673, 0.3071, 0.2842, 0.2857, 0.3101, 0.2948, 0.2276, 0.2169, 0.2842, 0.2857, 0.2673, 0.3071, 0.2115, 0.2338, 0.2115, 0.2338, 0.2673, 0.3071, 0.09638, 0.3831, 0.06079, 0.3271, 0.2789, 0.3286, 0.3047, 0.4404, 0.1546, 0.4677, 0.1069, 0.3953, 0.3047, 0.4404, 0.2889, 0.5637, 0.268, 0.5654, 0.1546, 0.4677, 0.3047, 0.4404, 0.3317, 0.448, 0.3132, 0.5671, 0.2889, 0.5637, 0.09638, 0.3831, 0.07305, 0.387, 0.04782, 0.3438, 0.06079, 0.3271, 0.7336, 0.4724, 0.7438, 0.4762, 0.7325, 0.4994, 0.7133, 0.4927, 0.3141, 0.2366, 0.3593, 0.2103, 0.3884, 0.2183, 0.3076, 0.2648, 0.2453, 0.1963, 0.2677, 0.1892, 0.2958, 0.2283, 0.2945, 0.2604, 0.2453, 0.1963, 0.2364, 0.1807, 0.2455, 0.157, 0.2677, 0.1892, 0.2945, 0.2604, 0.2958, 0.2283, 0.3141, 0.2366, 0.3076, 0.2648, 0.2945, 0.2604, 0.3076, 0.2648, 0.3101, 0.2948, 0.2842, 0.2857, 0.3076, 0.2648, 0.3884, 0.2183, 0.4031, 0.2398, 0.3101, 0.2948, 0.1743, 0.1038, 0.2305, 0.00882, 0.2391, 0.03407, 0.2035, 0.1025, 0.2305, 0.00882, 0.1743, 0.1038, 0.1672, 0.07026, 0.1989, 0.01669, 0.3563, 0.633, 0.3325, 0.637, 0.3396, 0.5729, 0.362, 0.5784, 0.3778, 0.4871, 0.362, 0.5784, 0.3396, 0.5729, 0.3593, 0.457, 0.3132, 0.5671, 0.3317, 0.448, 0.3593, 0.457, 0.3396, 0.5729, 0.308, 0.6349, 0.3132, 0.5671, 0.3396, 0.5729, 0.3325, 0.637, 0.3328, 0.6465, 0.3325, 0.637, 0.3563, 0.633, 0.3574, 0.6569, 0.3574, 0.6569, 0.3647, 0.7095, 0.3407, 0.7229, 0.3328, 0.6465, 0.3087, 0.6472, 0.3328, 0.6465, 0.3407, 0.7229, 0.3163, 0.7262, 0.2946, 0.7295, 0.2869, 0.648, 0.3087, 0.6472, 0.3163, 0.7262, 0.2946, 0.7295, 0.2738, 0.7331, 0.2665, 0.6487, 0.2869, 0.648, 0.2869, 0.648, 0.2863, 0.6353, 0.308, 0.6349, 0.3087, 0.6472, 0.2665, 0.6487, 0.2655, 0.6384, 0.2863, 0.6353, 0.2869, 0.648, 0.2946, 0.7295, 0.3163, 0.7262, 0.3186, 0.7384, 0.2966, 0.7419, 0.3428, 0.732, 0.3631, 0.7964, 0.3354, 0.8053, 0.3186, 0.7384, 0.3428, 0.732, 0.3186, 0.7384, 0.3163, 0.7262, 0.3407, 0.7229, 0.2966, 0.7419, 0.3186, 0.7384, 0.3354, 0.8053, 0.3092, 0.8101, 0.3407, 0.7229, 0.3647, 0.7095, 0.3677, 0.7343, 0.3428, 0.732, 0.3677, 0.7343, 0.3855, 0.7849, 0.3631, 0.7964, 0.3428, 0.732, 0.0797, 0.02168, 0.09365, 0.0039, 0.1672, 0.07026, 0.1743, 0.1038, 0.0797, 0.02168, 0.1743, 0.1038, 0.154, 0.1218, 0.0637, 0.04067, 0.154, 0.1218, 0.1352, 0.1388, 0.04765, 0.05711, 0.0637, 0.04067, 0.1352, 0.1388, 0.154, 0.1218, 0.2159, 0.199, 0.1986, 0.2155, 0.2276, 0.2169, 0.2115, 0.2338, 0.1986, 0.2155, 0.2159, 0.199, 0.2453, 0.1963, 0.2276, 0.2169, 0.2159, 0.199, 0.2364, 0.1807, 0.2364, 0.1807, 0.2159, 0.199, 0.154, 0.1218, 0.1743, 0.1038, 0.2364, 0.1807, 0.1743, 0.1038, 0.2035, 0.1025, 0.2455, 0.157, 0.516, 0.3631, 0.6413, 0.4017, 0.6088, 0.5077, 0.5003, 0.4722, 0.2842, 0.2857, 0.2276, 0.2169, 0.2453, 0.1963, 0.2945, 0.2604, 0.05259, 0.3133, 0.1986, 0.2155, 0.2115, 0.2338, 0.06079, 0.3271, 0.275, 0.7435, 0.2966, 0.7419, 0.3092, 0.8101, 0.2872, 0.8119, 0.2872, 0.8119, 0.2689, 0.8152, 0.258, 0.7524, 0.275, 0.7435, 0.2738, 0.7331, 0.2946, 0.7295, 0.2966, 0.7419, 0.275, 0.7435, 0.2738, 0.7331, 0.275, 0.7435, 0.258, 0.7524, 0.2544, 0.7249, 0.2863, 0.6353, 0.2889, 0.5637, 0.3132, 0.5671, 0.308, 0.6349, 0.2655, 0.6384, 0.268, 0.5654, 0.2889, 0.5637, 0.2863, 0.6353, 0.2488, 0.6321, 0.251, 0.5751, 0.268, 0.5654, 0.2655, 0.6384, 0.3325, 0.637, 0.3328, 0.6465, 0.3087, 0.6472, 0.308, 0.6349, 0.2488, 0.6321, 0.2655, 0.6384, 0.2665, 0.6487, 0.2474, 0.6605, 0.2544, 0.7249, 0.2474, 0.6605, 0.2665, 0.6487, 0.2738, 0.7331, 0.4212, 0.72, 0.4202, 0.7037, 0.5083, 0.7303, 0.4994, 0.7397, 0.5169, 0.7575, 0.5043, 0.7606, 0.4994, 0.7397, 0.5083, 0.7303, 0.8364, 0.2549, 0.783, 0.3123, 0.7599, 0.3013, 0.8247, 0.2317, 0.4676, 0.9564, 0.4731, 0.871, 0.4763, 0.8684, 0.4705, 0.9594, 0.4656, 0.8775, 0.4069, 0.8737, 0.4003, 0.8662, 0.4731, 0.871, 0.461, 0.9489, 0.4024, 0.9451, 0.4069, 0.8737, 0.4656, 0.8775, 0.3949, 0.9517, 0.4024, 0.9451, 0.461, 0.9489, 0.4676, 0.9564, 0.4656, 0.8775, 0.4731, 0.871, 0.4676, 0.9564, 0.461, 0.9489, 0.3917, 0.9541, 0.3949, 0.9517, 0.4676, 0.9564, 0.4705, 0.9594, 0.3949, 0.9517, 0.4003, 0.8662, 0.4069, 0.8737, 0.4024, 0.9451, 0.4731, 0.871, 0.4003, 0.8662, 0.3974, 0.8634, 0.4763, 0.8684, 0.3949, 0.9517, 0.3917, 0.9541, 0.3974, 0.8634, 0.4003, 0.8662, 0.9325, 0.6306, 0.8888, 0.6203, 0.9261, 0.5212, 0.9628, 0.5173, 0.9325, 0.6306, 0.9348, 0.6967, 0.8882, 0.706, 0.8888, 0.6203, 0.9348, 0.6967, 0.9554, 0.817, 0.9219, 0.8043, 0.8882, 0.706, 0.9219, 0.8043, 0.9554, 0.817, 0.9721, 0.8706, 0.9578, 0.8993, 0.5902, 0.9591, 0.5821, 0.9804, 0.5573, 0.9115, 0.577, 0.9285, 0.7106, 0.8493, 0.7375, 0.9227, 0.725, 0.9122, 0.7092, 0.869, 0.725, 0.9122, 0.6796, 0.9137, 0.671, 0.9023, 0.7092, 0.869, 0.671, 0.9023, 0.6796, 0.9137, 0.5982, 0.9465, 0.5933, 0.9321, 0.5933, 0.9321, 0.5982, 0.9465, 0.5902, 0.9591, 0.577, 0.9285, 0.725, 0.9122, 0.7375, 0.9227, 0.5821, 0.9804, 0.5902, 0.9591, 0.6796, 0.9137, 0.725, 0.9122, 0.5902, 0.9591, 0.5982, 0.9465, 0.671, 0.9023, 0.5933, 0.9321, 0.577, 0.9285, 0.7092, 0.869, 0.5573, 0.9115, 0.7106, 0.8493, 0.7092, 0.869, 0.577, 0.9285, 0.8422, 0.3791, 0.8257, 0.3866, 0.8179, 0.3564, 0.8353, 0.3539, 0.8179, 0.3564, 0.817, 0.3483, 0.8355, 0.3475, 0.8353, 0.3539, 0.7934, 0.4665, 0.8104, 0.4586, 0.8111, 0.5035, 0.7913, 0.5096, 0.8114, 0.5157, 0.7904, 0.5187, 0.7913, 0.5096, 0.8111, 0.5035, 0.8257, 0.3866, 0.8422, 0.3791, 0.8104, 0.4586, 0.7934, 0.4665, 0.8114, 0.5157, 0.8111, 0.5035, 0.7913, 0.5096, 0.7904, 0.5187, 0.8111, 0.5035, 0.8104, 0.4586, 0.7934, 0.4665, 0.7913, 0.5096, 0.8257, 0.3866, 0.7934, 0.4665, 0.8104, 0.4586, 0.8422, 0.3791, 0.8179, 0.3564, 0.8257, 0.3866, 0.8422, 0.3791, 0.8353, 0.3539, 0.8355, 0.3475, 0.817, 0.3483, 0.8179, 0.3564, 0.8353, 0.3539, 0.8122, 0.5419, 0.7915, 0.5411, 0.7904, 0.5187, 0.8114, 0.5157, 0.8355, 0.3475, 0.817, 0.3483, 0.8178, 0.3188, 0.8361, 0.3203, 0.3636, 0.04826, 0.3476, 0.1649, 0.2289, 0.09696, 0.251, 0.01068, 0.5335, 0.1512, 0.545, 0.06098, 0.6085, 0.07449, 0.5912, 0.1626, 0.3636, 0.04826, 0.4251, 0.05891, 0.3984, 0.176, 0.3476, 0.1649, 0.5335, 0.1512, 0.3984, 0.176, 0.4251, 0.05891, 0.545, 0.06098, 0.1584, 0.9469, 0.1512, 0.9707, 0.1207, 0.8795, 0.1428, 0.8939, 0.1564, 0.887, 0.1428, 0.8939, 0.1207, 0.8795, 0.164, 0.8669, 0.1584, 0.9469, 0.1428, 0.8939, 0.1564, 0.887, 0.1734, 0.9446, 0.193, 0.9558, 0.1734, 0.9446, 0.1564, 0.887, 0.164, 0.8669, 0.193, 0.9558, 0.1512, 0.9707, 0.1584, 0.9469, 0.1734, 0.9446, 0.164, 0.8669, 0.193, 0.9558, 0.1734, 0.9446, 0.1564, 0.887, 0.1584, 0.9469, 0.1734, 0.9446, 0.193, 0.9558, 0.1512, 0.9707, 0.1512, 0.9707, 0.1207, 0.8795, 0.1428, 0.8939, 0.1584, 0.9469, 0.1428, 0.8939, 0.1564, 0.887, 0.1734, 0.9446, 0.1584, 0.9469, 0.1428, 0.8939, 0.1207, 0.8795, 0.164, 0.8669, 0.1564, 0.887, 0.1512, 0.9707, 0.1584, 0.9469, 0.1734, 0.9446, 0.193, 0.9558, 0.1512, 0.9707, 0.1207, 0.8795, 0.1428, 0.8939, 0.1584, 0.9469, 0.1564, 0.887, 0.1428, 0.8939, 0.1207, 0.8795, 0.164, 0.8669, 0.1428, 0.8939, 0.1564, 0.887, 0.1734, 0.9446, 0.1584, 0.9469, 0.1734, 0.9446, 0.1564, 0.887, 0.164, 0.8669, 0.193, 0.9558, 0.1564, 0.887, 0.1428, 0.8939, 0.1207, 0.8795, 0.164, 0.8669, 0.1428, 0.8939, 0.1584, 0.9469, 0.1512, 0.9707, 0.1207, 0.8795, 0.1734, 0.9446, 0.1584, 0.9469, 0.1428, 0.8939, 0.1564, 0.887, 0.1734, 0.9446, 0.1564, 0.887, 0.164, 0.8669, 0.193, 0.9558, 0.1734, 0.9446, 0.193, 0.9558, 0.1512, 0.9707, 0.1584, 0.9469, 0.3007, 0.3785, 0.3841, 0.3677, 0.3882, 0.3896, 0.3036, 0.4016, 0.3882, 0.3896, 0.3036, 0.4016, 0.3007, 0.3785, 0.3841, 0.3677, 0.3882, 0.3896, 0.3036, 0.4016, 0.3007, 0.3785, 0.3841, 0.3677, 0.795, 0.1317, 0.7394, 0.1475, 0.7005, 0.05833, 0.7745, 0.03171, 0.713, 0.1832, 0.6994, 0.1748, 0.7394, 0.1475, 0.7488, 0.1586, 0.7234, 0.1872, 0.713, 0.1832, 0.7488, 0.1586, 0.7596, 0.1644, 0.6994, 0.198, 0.713, 0.1832, 0.7234, 0.1872, 0.7084, 0.2032, 0.6841, 0.188, 0.6994, 0.1748, 0.713, 0.1832, 0.6994, 0.198, 0.8883, 0.1478, 0.8587, 0.1434, 0.8589, 0.1294, 0.8986, 0.1344, 0.8324, 0.1521, 0.8367, 0.1425, 0.8587, 0.1434, 0.861, 0.1512, 0.8367, 0.1425, 0.7939, 0.1464, 0.795, 0.1317, 0.8406, 0.128, 0.8324, 0.1521, 0.788, 0.156, 0.7939, 0.1464, 0.8367, 0.1425, 0.8367, 0.1425, 0.8406, 0.128, 0.8589, 0.1294, 0.8587, 0.1434, 0.861, 0.1512, 0.8587, 0.1434, 0.8883, 0.1478, 0.8796, 0.1536, 0.6841, 0.188, 0.6323, 0.1002, 0.6504, 0.08828, 0.6994, 0.1748, 0.8589, 0.1294, 0.8575, 0.02868, 0.9008, 0.03231, 0.8986, 0.1344, 0.6504, 0.08828, 0.7005, 0.05833, 0.7394, 0.1475, 0.6994, 0.1748, 0.7488, 0.1586, 0.7939, 0.1464, 0.788, 0.156, 0.7596, 0.1644, 0.7488, 0.1586, 0.7394, 0.1475, 0.795, 0.1317, 0.7939, 0.1464, 0.795, 0.1317, 0.7745, 0.03171, 0.8347, 0.02898, 0.8406, 0.128, 0.8347, 0.02898, 0.8575, 0.02868, 0.8589, 0.1294, 0.8406, 0.128, 0.105, 0.5188, 0.1749, 0.5584, 0.1522, 0.5798, 0.09767, 0.548, 0.1522, 0.5798, 0.1237, 0.5977, 0.09649, 0.5822, 0.09767, 0.548, 0.02591, 0.6562, 0.09649, 0.5822, 0.1237, 0.5977, 0.08854, 0.6946, 0.09649, 0.5822, 0.02591, 0.6562, 0.02185, 0.6381, 0.09767, 0.548, 0.1518, 0.8101, 0.1634, 0.8622, 0.1458, 0.8667, 0.1195, 0.8187, 0.00482, 0.5271, 0.105, 0.5188, 0.09767, 0.548, 0.02185, 0.6381, 0.2527, 0.782, 0.1518, 0.8101, 0.1482, 0.796, 0.2488, 0.7674, 0.1634, 0.8622, 0.1518, 0.8101, 0.2527, 0.782, 0.2654, 0.8347, 0.1195, 0.8187, 0.1458, 0.8667, 0.1342, 0.8688, 0.08657, 0.825, 0.08657, 0.825, 0.1342, 0.8688, 0.1162, 0.8679, 0.07376, 0.8295, 0.01925, 0.6946, 0.01786, 0.6845, 0.06503, 0.7131, 0.05683, 0.7184, 0.02063, 0.6664, 0.0789, 0.7018, 0.06503, 0.7131, 0.01786, 0.6845, 0.07319, 0.8375, 0.07376, 0.8295, 0.1162, 0.8679, 0.1054, 0.8671, 0.08657, 0.825, 0.07912, 0.8162, 0.1163, 0.8054, 0.1195, 0.8187, 0.07376, 0.8295, 0.06621, 0.8169, 0.07912, 0.8162, 0.08657, 0.825, 0.02591, 0.6562, 0.08854, 0.6946, 0.0789, 0.7018, 0.02063, 0.6664, 0.0789, 0.7018, 0.08854, 0.6946, 0.09671, 0.7496, 0.06627, 0.7655, 0.08854, 0.6946, 0.1068, 0.6888, 0.1279, 0.7369, 0.09671, 0.7496, 0.1237, 0.5977, 0.1522, 0.5798, 0.1068, 0.6888, 0.08854, 0.6946, 0.1482, 0.796, 0.1518, 0.8101, 0.1195, 0.8187, 0.1163, 0.8054, 0.1522, 0.5798, 0.1749, 0.5584, 0.212, 0.6536, 0.1068, 0.6888, 0.1068, 0.6888, 0.212, 0.6536, 0.2297, 0.7051, 0.1279, 0.7369, 0.1279, 0.7369, 0.2297, 0.7051, 0.2345, 0.7193, 0.1332, 0.7505, 0.2488, 0.7674, 0.1482, 0.796, 0.1332, 0.7505, 0.2345, 0.7193, 0.1163, 0.8054, 0.1021, 0.7619, 0.1332, 0.7505, 0.1482, 0.796, 0.0656, 0.7774, 0.1021, 0.7619, 0.1163, 0.8054, 0.07912, 0.8162, 0.0656, 0.7774, 0.05457, 0.7846, 0.05398, 0.7701, 0.06627, 0.7655, 0.05457, 0.7846, 0.0656, 0.7774, 0.07912, 0.8162, 0.06621, 0.8169, 0.06627, 0.7655, 0.09671, 0.7496, 0.1021, 0.7619, 0.0656, 0.7774, 0.1332, 0.7505, 0.1021, 0.7619, 0.09671, 0.7496, 0.1279, 0.7369, 0.06627, 0.7655, 0.05398, 0.7701, 0.06503, 0.7131, 0.0789, 0.7018, 0.05398, 0.7701, 0.04798, 0.7639, 0.05683, 0.7184, 0.06503, 0.7131, 0.05398, 0.7701, 0.05457, 0.7846, 0.04829, 0.7896, 0.04798, 0.7639, 0.07376, 0.8295, 0.07319, 0.8375, 0.05797, 0.8166, 0.06621, 0.8169, 0.05457, 0.7846, 0.06621, 0.8169, 0.05797, 0.8166, 0.04829, 0.7896, 0.7793, 0.9772, 0.7651, 0.9699, 0.9126, 0.9103, 0.921, 0.9409, 0.8561, 0.8145, 0.8717, 0.8352, 0.7528, 0.9216, 0.7381, 0.9008, 0.7528, 0.9216, 0.8717, 0.8352, 0.8897, 0.8613, 0.7495, 0.937, 0.8994, 0.8773, 0.7487, 0.957, 0.7495, 0.937, 0.8897, 0.8613, 0.7487, 0.957, 0.8994, 0.8773, 0.9066, 0.8926, 0.7491, 0.9579, 0.7651, 0.9699, 0.7491, 0.9579, 0.9066, 0.8926, 0.9126, 0.9103, 0.2582, 0.9884, 0.2125, 0.8551, 0.2263, 0.8506, 0.2707, 0.9895, 0.2125, 0.8551, 0.2582, 0.9884, 0.2411, 0.9862, 0.1739, 0.8702, 0.3034, 0.8337, 0.3459, 0.8374, 0.3249, 0.9696, 0.305, 0.9686, 0.305, 0.9686, 0.2917, 0.9793, 0.2625, 0.8411, 0.3034, 0.8337, 0.2917, 0.9793, 0.2815, 0.9866, 0.2484, 0.8444, 0.2625, 0.8411, 0.2263, 0.8506, 0.2484, 0.8444, 0.2815, 0.9866, 0.2707, 0.9895, 0.9188, 0.0697, 0.9035, 0.04983, 0.9147, 0.05153, 0.9217, 0.06656, 0.9147, 0.05153, 0.9256, 0.05464, 0.9309, 0.06469, 0.9217, 0.06656, 0.9256, 0.05464, 0.9147, 0.05153, 0.9846, 0.05384, 0.9745, 0.05426, 0.9846, 0.05384, 0.9961, 0.05276, 0.9797, 0.07138, 0.9771, 0.06764, 0.9771, 0.06764, 0.9797, 0.07138, 0.9667, 0.07716, 0.9616, 0.07455, 0.9667, 0.07716, 0.9323, 0.07711, 0.9375, 0.07484, 0.9616, 0.07455, 0.9312, 0.1205, 0.9323, 0.07711, 0.9667, 0.07716, 0.9631, 0.1197, 0.9751, 0.1307, 0.9196, 0.1333, 0.9312, 0.1205, 0.9631, 0.1197, 0.9188, 0.0697, 0.9323, 0.07711, 0.9312, 0.1205, 0.9196, 0.1333, 0.9196, 0.1333, 0.9019, 0.1455, 0.9035, 0.04983, 0.9188, 0.0697, 0.9019, 0.1455, 0.9196, 0.1333, 0.9751, 0.1307, 0.993, 0.1484, 0.9797, 0.07138, 0.9751, 0.1307, 0.9631, 0.1197, 0.9667, 0.07716, 0.9323, 0.07711, 0.9188, 0.0697, 0.9217, 0.06656, 0.9375, 0.07484, 0.939, 0.0718, 0.9375, 0.07484, 0.9217, 0.06656, 0.9309, 0.06469, 0.9375, 0.07484, 0.939, 0.0718, 0.9604, 0.07075, 0.9616, 0.07455, 0.9846, 0.05384, 0.9771, 0.06764, 0.9688, 0.0629, 0.9745, 0.05426, 0.9604, 0.07075, 0.9688, 0.0629, 0.9771, 0.06764, 0.9616, 0.07455, 0.9751, 0.1307, 0.9797, 0.07138, 0.9961, 0.05276, 0.993, 0.1484, 0.9035, 0.04983, 0.9961, 0.05276, 0.9846, 0.05384, 0.9147, 0.05153, 0.7854, 0.7225, 0.7807, 0.7617, 0.7672, 0.7743, 0.7578, 0.7294, 0.7807, 0.7617, 0.7907, 0.7804, 0.7743, 0.7964, 0.7672, 0.7743, 0.7854, 0.7225, 0.8231, 0.791, 0.7907, 0.7804, 0.7807, 0.7617, 0.7743, 0.7964, 0.79, 0.7992, 0.7691, 0.814, 0.7654, 0.7983, 0.7662, 0.8698, 0.7645, 0.8436, 0.7691, 0.814, 0.79, 0.7992, 0.79, 0.7992, 0.7743, 0.7964, 0.7907, 0.7804, 0.8231, 0.791, 0.7602, 0.7731, 0.7578, 0.7294, 0.7672, 0.7743, 0.7631, 0.788, 0.7743, 0.7964, 0.7654, 0.7983, 0.7631, 0.788, 0.7672, 0.7743, 0.7602, 0.7731, 0.7631, 0.788, 0.3891, 0.8045, 0.3884, 0.7901, 0.7631, 0.788, 0.7654, 0.7983, 0.3895, 0.8143, 0.3891, 0.8045, 0.7691, 0.814, 0.7645, 0.8436, 0.3911, 0.8605, 0.3901, 0.8288, 0.3901, 0.8288, 0.3895, 0.8143, 0.7654, 0.7983, 0.7691, 0.814, 0.9483, 0.6822, 0.9439, 0.6992, 0.9381, 0.6938, 0.9459, 0.6783, 0.9439, 0.6992, 0.9565, 0.6973, 0.9554, 0.7078, 0.9503, 0.7172, 0.9565, 0.6973, 0.9679, 0.698, 0.9613, 0.7088, 0.9554, 0.7078, 0.9803, 0.6836, 0.979, 0.7087, 0.9679, 0.698, 0.9683, 0.6919, 0.9565, 0.6973, 0.9559, 0.6922, 0.9683, 0.6919, 0.9679, 0.698, 0.9559, 0.6922, 0.9483, 0.6822, 0.9803, 0.6836, 0.9683, 0.6919, 0.9483, 0.6822, 0.9559, 0.6922, 0.9565, 0.6973, 0.9439, 0.6992, 0.9803, 0.6836, 0.9806, 0.6826, 0.9819, 0.7074, 0.979, 0.7087, 0.9806, 0.6826, 0.9803, 0.6836, 0.9483, 0.6822, 0.9459, 0.6783, 0.979, 0.7087, 0.9557, 0.7195, 0.9613, 0.7088, 0.9679, 0.698, 0.9613, 0.7088, 0.9557, 0.7195, 0.9503, 0.7172, 0.9554, 0.7078, 0.979, 0.7087, 0.9819, 0.7074, 0.9522, 0.7219, 0.9557, 0.7195, 0.9522, 0.7219, 0.9491, 0.7211, 0.9503, 0.7172, 0.9557, 0.7195, 0.9439, 0.6992, 0.9503, 0.7172, 0.9491, 0.7211, 0.9381, 0.6938, 0.9402, 0.3043, 0.9398, 0.3091, 0.9319, 0.2904, 0.9339, 0.2941, 0.9653, 0.3125, 0.9663, 0.3136, 0.9398, 0.3091, 0.9402, 0.3043, 0.9402, 0.274, 0.9433, 0.2748, 0.9339, 0.2941, 0.9319, 0.2904, 0.9433, 0.2748, 0.9456, 0.284, 0.9437, 0.2898, 0.9339, 0.2941, 0.9456, 0.284, 0.9433, 0.2748, 0.9583, 0.2759, 0.9556, 0.2859, 0.9433, 0.2748, 0.9402, 0.274, 0.9615, 0.2732, 0.9583, 0.2759, 0.9615, 0.2732, 0.9803, 0.2866, 0.9794, 0.2867, 0.9583, 0.2759, 0.9556, 0.2859, 0.9583, 0.2759, 0.9794, 0.2867, 0.963, 0.2922, 0.963, 0.2922, 0.9603, 0.3005, 0.9512, 0.2951, 0.9556, 0.2859, 0.9512, 0.2951, 0.9603, 0.3005, 0.9653, 0.3125, 0.9402, 0.3043, 0.963, 0.2922, 0.9794, 0.2867, 0.9653, 0.3125, 0.9603, 0.3005, 0.9803, 0.2866, 0.9663, 0.3136, 0.9653, 0.3125, 0.9794, 0.2867, 0.9437, 0.2898, 0.9512, 0.2951, 0.9402, 0.3043, 0.9339, 0.2941, 0.9556, 0.2859, 0.9512, 0.2951, 0.9437, 0.2898, 0.9456, 0.284, 0.9309, 0.06469, 0.9256, 0.05464, 0.9745, 0.05426, 0.9688, 0.0629, 0.9604, 0.07075, 0.939, 0.0718, 0.9309, 0.06469, 0.9688, 0.0629])
me_wielder.materials.append(mat_omnitool)
me_wielder.use_remesh_fix_poles = True
me_wielder.use_remesh_preserve_attributes = False
me_wielder.update()
me_wielder.normals_split_custom_set([tuple(v) for v in zip(*[iter([0.7036, 0.7105, -0.009343, 0.6514, 0.4358, -0.6212, 0.4054, 0.8276, -0.3882, 0.6945, 0.7194, -0.00741, 0.7069, 0.7073, -0.007751, 0.7036, 0.7105, -0.009343, 0.6945, 0.7194, -0.00741, 0.6973, 0.7168, -0.008, 0.7069, 0.7073, -0.007751, 0.924, 0.3824, -0.00311, 0.6514, 0.4358, -0.6212, 0.7036, 0.7105, -0.009343, 0.7069, 0.7073, -0.007751, 0.7032, 0.7109, -0.006535, 0.924, 0.3824, -0.00311, 0.7022, 0.712, -0.006418, 0.924, 0.3824, -0.00311, 0.7032, 0.7109, -0.006535, 0.6958, 0.7182, -0.007569, 0.6973, 0.7168, -0.008, 0.6958, 0.7182, -0.007569, 0.7032, 0.7109, -0.006535, 0.7069, 0.7073, -0.007751, 0.6514, 0.4358, -0.6212, 0.924, 0.3824, -0.00311, 1.0, 0.00556, 0.002234, 0.9999, 0.008815, -0.007216, 0.9999, -0.009718, 0.006296, 1.0, 0.00556, 0.002234, 0.924, 0.3824, -0.00311, 0.8914, -0.4532, 0.002731, 0.9161, 0.401, 0.001602, 0.7982, -0.5589, -0.2247, 0.8914, -0.4532, 0.002731, 0.924, 0.3824, -0.00311, 0.924, 0.3824, -0.00311, 0.6935, 0.7204, -0.006834, 0.9161, 0.401, 0.001602, 0.7022, 0.712, -0.006418, 0.6839, 0.7296, -5.697e-05, 0.6935, 0.7204, -0.006834, 0.924, 0.3824, -0.00311, -0.708, 0.7062, -0.007949, -0.6973, 0.7168, -0.007992, -0.6945, 0.7194, -0.0074, -0.7049, 0.7092, -0.009619, -0.6973, 0.7168, -0.007992, -0.708, 0.7062, -0.007949, -0.7034, 0.7108, -0.006522, -0.6958, 0.7182, -0.007595, -0.708, 0.7062, -0.007949, -0.9248, 0.3803, -0.004854, -0.7034, 0.7108, -0.006522, -0.7024, 0.7118, -0.006413, -0.6958, 0.7182, -0.007595, -0.7034, 0.7108, -0.006522, -0.9248, 0.3803, -0.004854, -0.7024, 0.7118, -0.006413, -0.9248, 0.3803, -0.004854, -0.6937, 0.7203, -0.006907, -0.6839, 0.7296, -4.755e-05, -0.6937, 0.7203, -0.006907, -0.9248, 0.3803, -0.004854, -0.9162, 0.4008, 0.001405, -0.8925, -0.451, -0.001597, -0.7982, -0.5588, -0.225, -0.9162, 0.4008, 0.001405, -0.9248, 0.3803, -0.004854, -0.8925, -0.451, -0.001597, -0.9248, 0.3803, -0.004854, -0.6546, 0.4328, -0.6199, -0.687, 0.07811, -0.7224, -0.708, 0.7062, -0.007949, -0.7049, 0.7092, -0.009619, -0.6546, 0.4328, -0.6199, -0.9248, 0.3803, -0.004854, -0.4065, 0.8266, -0.3893, -0.6546, 0.4328, -0.6199, -0.7049, 0.7092, -0.009619, -0.6945, 0.7194, -0.0074, -0.009664, 0.1302, -0.9914, -0.6546, 0.4328, -0.6199, 0.6514, 0.4358, -0.6212, 0.007957, 0.1287, -0.9917, -0.687, 0.07811, -0.7224, -0.6546, 0.4328, -0.6199, -0.009664, 0.1302, -0.9914, -0.009678, 0.1073, -0.9942, -0.009678, 0.1073, -0.9942, 0.007927, 0.1086, -0.9941, 0.6835, 0.07361, -0.7262, -0.687, 0.07811, -0.7224, 0.007957, 0.1287, -0.9917, 0.6514, 0.4358, -0.6212, 0.6835, 0.07361, -0.7262, 0.007927, 0.1086, -0.9941, 0.9999, -0.01257, -0.007385, 0.6835, 0.07361, -0.7262, 0.6514, 0.4358, -0.6212, 0.9999, 0.008815, -0.007216, 0.8914, -0.4532, 0.002731, 0.6835, 0.07361, -0.7262, 0.9999, -0.01257, -0.007385, 0.9999, -0.009718, 0.006296, -0.6937, 0.7203, -0.006907, -0.9162, 0.4008, 0.001405, -0.6795, 0.7337, 0.0007548, -0.6839, 0.7296, -4.755e-05, 0.02014, 0.3241, 0.9458, 0.02959, 0.3276, 0.9444, 0.05923, 0.3624, 0.9301, 0.06616, 0.3799, 0.9226, 0.06616, 0.3799, 0.9226, 0.05923, 0.3624, 0.9301, -0.003947, 0.5869, 0.8096, -0.0101, 0.5913, 0.8064, -0.0101, 0.5913, 0.8064, -0.003947, 0.5869, 0.8096, -0.01522, 0.4091, 0.9124, -0.01526, 0.4078, 0.9129, -0.01522, 0.4091, 0.9124, -0.008868, -0.005039, 0.9999, -0.01147, -0.00346, 0.9999, -0.01526, 0.4078, 0.9129, -0.008868, -0.005039, 0.9999, -0.003584, -0.00878, 1.0, -0.001845, -0.01126, 0.9999, -0.01147, -0.00346, 0.9999, -0.2985, -0.9034, -0.3078, -0.3829, -0.9238, -0.000725, -0.9239, -0.3826, -0.007978, -0.649, -0.3895, -0.6536, 0.001147, -0.01121, 0.9999, -0.001845, -0.01126, 0.9999, -0.003584, -0.00878, 1.0, 0.003668, -0.009932, 0.9999, -0.3829, -0.9238, -0.000725, -0.2985, -0.9034, -0.3078, 0.2985, -0.9034, -0.3078, 0.3829, -0.9238, -0.0007247, -0.9239, -0.3826, -0.007978, -0.9999, -0.004096, -0.01031, -0.803, -0.2386, -0.5461, -0.649, -0.3895, -0.6536, 0.649, -0.3895, -0.6536, -0.649, -0.3895, -0.6536, -0.803, -0.2386, -0.5461, 0.803, -0.2386, -0.5461, -0.7982, -0.5588, -0.225, 0.7982, -0.5589, -0.2247, 0.803, -0.2386, -0.5461, -0.803, -0.2386, -0.5461, -0.803, -0.2386, -0.5461, -0.9999, -0.004096, -0.01031, -0.9999, -0.007032, -0.007324, -0.7982, -0.5588, -0.225, -0.03404, -0.354, -0.9346, -0.0333, -0.5654, -0.8242, -0.034, -0.5697, -0.8212, -0.02776, -0.3479, -0.9371, -1.0, -0.0003724, -0.002769, -1.0, -0.000329, -0.001551, -1.0, 0.0001338, -0.0003353, -1.0, 0.0001957, -0.0005711, -0.034, -0.5697, -0.8212, -0.0333, -0.5654, -0.8242, -0.05197, -0.4194, -0.9063, -0.0476, -0.4053, -0.9129, -0.9228, 0.3852, 0.002289, -0.8777, 0.4792, 0.001416, -1.0, 0.0001957, -0.0005711, -1.0, 0.0001338, -0.0003353, -0.02776, -0.3479, -0.9371, -0.01319, -0.3347, -0.9422, -0.008281, -0.3305, -0.9438, -0.03404, -0.354, -0.9346, -0.7982, -0.5588, -0.225, -0.9999, -0.007032, -0.007324, -0.9504, 0.3109, 0.005103, -0.9162, 0.4008, 0.001405, -0.6811, 0.7321, 0.008247, -0.6795, 0.7337, 0.0007548, -0.9162, 0.4008, 0.001405, -0.9504, 0.3109, 0.005103, 0.02015, 0.3241, 0.9458, -0.02015, 0.3241, 0.9458, -0.02959, 0.3276, 0.9443, 0.0296, 0.3276, 0.9444, 0.004142, 0.5872, 0.8095, 0.009897, 0.5915, 0.8062, 0.01447, 0.4076, 0.9131, 0.01543, 0.4088, 0.9125, 0.03401, -0.5697, -0.8212, 0.0476, -0.4053, -0.9129, 0.05197, -0.4194, -0.9063, 0.0333, -0.5654, -0.8242, 0.03401, -0.5697, -0.8212, 0.0333, -0.5654, -0.8242, 0.03404, -0.354, -0.9346, 0.02776, -0.3479, -0.9371, 0.01143, -0.002787, 0.9999, 0.01003, -0.005111, 0.9999, 0.01543, 0.4088, 0.9125, 0.01447, 0.4076, 0.9131, 0.803, -0.2386, -0.5461, 0.7982, -0.5589, -0.2247, 0.9999, -0.007033, -0.007325, 0.9999, -0.004107, -0.01017, 0.649, -0.3895, -0.6536, 0.803, -0.2386, -0.5461, 0.9999, -0.004107, -0.01017, 0.9239, -0.3826, -0.007978, 0.003668, -0.009932, 0.9999, 0.01003, -0.005111, 0.9999, 0.01143, -0.002787, 0.9999, 0.001147, -0.01121, 0.9999, -0.06615, 0.3799, 0.9226, 0.009897, 0.5915, 0.8062, 0.004142, 0.5872, 0.8095, -0.05923, 0.3624, 0.9301, 0.6811, 0.7321, 0.008246, 0.9504, 0.3109, 0.005103, 0.9161, 0.401, 0.001602, 0.6795, 0.7337, 0.0007546, -0.05923, 0.3624, 0.9301, -0.02959, 0.3276, 0.9443, -0.02015, 0.3241, 0.9458, -0.06615, 0.3799, 0.9226, 0.7982, -0.5589, -0.2247, 0.9161, 0.401, 0.001602, 0.9504, 0.3109, 0.005103, 0.9999, -0.007033, -0.007325, 0.02776, -0.3479, -0.9371, 0.03404, -0.354, -0.9346, 0.008283, -0.3305, -0.9438, 0.01318, -0.3347, -0.9422, 0.3772, 0.9261, 0.003877, 0.8605, 0.5094, 0.002836, 0.8777, 0.4792, 0.001148, 0.3341, 0.9425, 0.003063, 0.8605, 0.5094, 0.002836, 0.3772, 0.9261, 0.003877, 0.3793, 0.9253, 0.005945, 0.8594, 0.5112, 0.007929, -0.3814, 0.9244, 0.005768, 0.3793, 0.9253, 0.005945, 0.3772, 0.9261, 0.003877, -0.3796, 0.9251, 0.004006, -0.3796, 0.9251, 0.004006, 0.3772, 0.9261, 0.003877, 0.3341, 0.9425, 0.003063, -0.3341, 0.9425, 0.003061, 0.8605, 0.5094, 0.002836, 1.0, -0.0004867, -0.0007483, 1.0, -0.0001556, -0.001024, 0.8777, 0.4792, 0.001148, 1.0, -0.0004867, -0.0007483, 1.0, -0.0006293, -0.001519, 1.0, -0.0006666, -0.002987, 1.0, -0.0001556, -0.001024, 1.0, -0.0004867, -0.0007483, 1.0, -0.0007485, 0.008199, 1.0, -8.858e-05, 0.002051, 1.0, -0.0006293, -0.001519, 0.01318, -0.3347, -0.9422, 0.008283, -0.3305, -0.9438, -0.008281, -0.3305, -0.9438, -0.01319, -0.3347, -0.9422, 0.6935, 0.7204, -0.006834, 0.6839, 0.7296, -5.697e-05, 0.6795, 0.7337, 0.0007546, 0.9161, 0.401, 0.001602, 0.0181, 0.005438, 0.9998, 0.01058, -0.01042, 0.9999, 0.7051, -0.002363, 0.7091, 0.7189, 0.2964, 0.6287, -0.2986, 0.719, 0.6275, -0.004872, 0.01971, 0.9998, 0.004875, 0.01971, 0.9998, 0.2979, 0.719, 0.6279, -0.2986, 0.719, 0.6275, -0.7199, 0.2968, 0.6275, -0.019, 0.005154, 0.9998, -0.004872, 0.01971, 0.9998, 0.2979, 0.719, 0.6279, 0.004875, 0.01971, 0.9998, 0.0181, 0.005438, 0.9998, 0.7189, 0.2964, 0.6287, 0.2979, 0.719, 0.6279, 0.7189, 0.2964, 0.6287, 0.8594, 0.5112, 0.007929, 0.3793, 0.9253, 0.005945, 0.7189, 0.2964, 0.6287, 0.7051, -0.002363, 0.7091, 1.0, -0.0007485, 0.008199, 0.8594, 0.5112, 0.007929, -0.7058, -0.001652, 0.7084, 0.7051, -0.002363, 0.7091, 0.01058, -0.01042, 0.9999, -0.01094, -0.01018, 0.9999, 0.7051, -0.002363, 0.7091, -0.7058, -0.001652, 0.7084, -0.005796, 0.005257, 1.0, 0.005797, 0.005257, 1.0, 0.03304, -0.01185, 0.9994, 0.7332, -0.2982, 0.6111, 0.7151, -0.0008066, 0.699, 0.0291, -0.0005322, 0.9996, 0.005797, 0.005257, 1.0, 0.0291, -0.0005322, 0.9996, 0.7151, -0.0008066, 0.699, 0.7051, -0.002363, 0.7091, 1.0, -8.858e-05, 0.002051, 1.0, -0.0007485, 0.008199, 0.7051, -0.002363, 0.7091, 0.7151, -0.0008066, 0.699, 0.9231, -0.3847, 0.002422, 1.0, -8.858e-05, 0.002051, 0.7151, -0.0008066, 0.699, 0.7332, -0.2982, 0.6111, 0.3043, -0.715, 0.6294, 0.7332, -0.2982, 0.6111, 0.03304, -0.01185, 0.9994, 0.004425, -0.02406, 0.9997, 0.004425, -0.02406, 0.9997, -0.004423, -0.02406, 0.9997, -0.3043, -0.715, 0.6294, 0.3043, -0.715, 0.6294, 0.3814, -0.9244, 0.002593, 0.3043, -0.715, 0.6294, -0.3043, -0.715, 0.6294, -0.3813, -0.9244, 0.002593, -0.3812, -0.9245, -0.001876, 0.3812, -0.9245, -0.001876, 0.3814, -0.9244, 0.002593, -0.3813, -0.9244, 0.002593, -0.3812, -0.9245, -0.001876, -0.3811, -0.9245, -0.004377, 0.3811, -0.9245, -0.004377, 0.3812, -0.9245, -0.001876, 0.3812, -0.9245, -0.001876, 0.923, -0.3848, -0.002082, 0.9231, -0.3847, 0.002422, 0.3814, -0.9244, 0.002593, 0.3811, -0.9245, -0.004377, 0.9235, -0.3836, -0.004377, 0.923, -0.3848, -0.002082, 0.3812, -0.9245, -0.001876, -0.3812, -0.9245, -0.001876, -0.3813, -0.9244, 0.002593, -0.9231, -0.3846, 0.002422, -0.923, -0.3848, -0.002082, -0.7332, -0.2982, 0.6111, -0.7149, -0.001277, 0.6992, -1.0, -0.0002581, 0.00173, -0.9231, -0.3846, 0.002422, -0.7332, -0.2982, 0.6111, -0.9231, -0.3846, 0.002422, -0.3813, -0.9244, 0.002593, -0.3043, -0.715, 0.6294, -0.923, -0.3848, -0.002082, -0.9231, -0.3846, 0.002422, -1.0, -0.0002581, 0.00173, -1.0, -0.000329, -0.001551, -0.3043, -0.715, 0.6294, -0.004423, -0.02406, 0.9997, -0.03304, -0.01185, 0.9994, -0.7332, -0.2982, 0.6111, -0.03304, -0.01185, 0.9994, -0.02909, -0.0005323, 0.9996, -0.7149, -0.001277, 0.6992, -0.7332, -0.2982, 0.6111, -0.7149, -0.001277, 0.6992, -0.02909, -0.0005323, 0.9996, -0.005796, 0.005257, 1.0, -0.7058, -0.001652, 0.7084, -0.7149, -0.001277, 0.6992, -0.7058, -0.001652, 0.7084, -1.0, 0.0002271, 0.004628, -1.0, -0.0002581, 0.00173, -1.0, 0.0002271, 0.004628, -1.0, 0.0001338, -0.0003353, -1.0, -0.000329, -0.001551, -1.0, -0.0002581, 0.00173, -1.0, 0.0001338, -0.0003353, -1.0, 0.0002271, 0.004628, -0.9233, 0.384, 0.004399, -0.9228, 0.3852, 0.002289, -0.3814, 0.9244, 0.005768, -0.3796, 0.9251, 0.004006, -0.9228, 0.3852, 0.002289, -0.9233, 0.384, 0.004399, -0.2986, 0.719, 0.6275, -0.3814, 0.9244, 0.005768, -0.9233, 0.384, 0.004399, -0.7199, 0.2968, 0.6275, -0.7199, 0.2968, 0.6275, -0.9233, 0.384, 0.004399, -1.0, 0.0002271, 0.004628, -0.7058, -0.001652, 0.7084, -0.7199, 0.2968, 0.6275, -0.7058, -0.001652, 0.7084, -0.01094, -0.01018, 0.9999, -0.019, 0.005154, 0.9998, -0.8925, -0.451, -0.001597, 0.8914, -0.4532, 0.002731, 0.7982, -0.5589, -0.2247, -0.7982, -0.5588, -0.225, 0.3793, 0.9253, 0.005945, -0.3814, 0.9244, 0.005768, -0.2986, 0.719, 0.6275, 0.2979, 0.719, 0.6279, -0.8777, 0.4792, 0.001416, -0.9228, 0.3852, 0.002289, -0.3796, 0.9251, 0.004006, -0.3341, 0.9425, 0.003061, -0.9235, -0.3836, -0.004433, -0.923, -0.3848, -0.002082, -1.0, -0.000329, -0.001551, -1.0, -0.0003724, -0.002769, -0.0476, -0.4053, -0.9129, -0.05197, -0.4194, -0.9063, -0.01313, -0.005977, -0.9999, -0.007679, -0.006902, -0.9999, -0.3811, -0.9245, -0.004377, -0.3812, -0.9245, -0.001876, -0.923, -0.3848, -0.002082, -0.9235, -0.3836, -0.004433, -0.002679, -0.01107, -0.9999, -0.007679, -0.006902, -0.9999, -0.01313, -0.005977, -0.9999, -0.001014, -0.01202, -0.9999, 0.923, -0.3848, -0.002082, 1.0, -0.0006293, -0.001519, 1.0, -8.858e-05, 0.002051, 0.9231, -0.3847, 0.002422, 0.9235, -0.3836, -0.004377, 1.0, -0.0006666, -0.002987, 1.0, -0.0006293, -0.001519, 0.923, -0.3848, -0.002082, 0.01313, -0.005976, -0.9999, 0.05197, -0.4194, -0.9063, 0.0476, -0.4053, -0.9129, 0.007673, -0.006902, -0.9999, 0.7332, -0.2982, 0.6111, 0.3043, -0.715, 0.6294, 0.3814, -0.9244, 0.002593, 0.9231, -0.3847, 0.002422, 0.01313, -0.005976, -0.9999, 0.007673, -0.006902, -0.9999, 0.002676, -0.01107, -0.9999, 0.001015, -0.01202, -0.9999, -0.001014, -0.01202, -0.9999, 0.001015, -0.01202, -0.9999, 0.002676, -0.01107, -0.9999, -0.002679, -0.01107, -0.9999, -0.2985, -0.9034, -0.3078, -0.649, -0.3895, -0.6536, 0.649, -0.3895, -0.6536, 0.2985, -0.9034, -0.3078, 0.9239, -0.3826, -0.007978, 0.3829, -0.9238, -0.0007247, 0.2985, -0.9034, -0.3078, 0.649, -0.3895, -0.6536, -0.4065, 0.8266, -0.3893, 0.4054, 0.8276, -0.3882, 0.6514, 0.4358, -0.6212, -0.6546, 0.4328, -0.6199, 0.6291, 0.6793, -0.3778, -0.6291, 0.6793, -0.3778, -0.7074, 0.7043, 0.05974, 0.7074, 0.7043, 0.05974, -0.2268, 0.339, -0.913, -0.2273, -0.1147, -0.967, -0.6294, -0.571, -0.5272, -0.6291, 0.6793, -0.3778, 0.2268, 0.339, -0.913, 0.2274, -0.1147, -0.967, -0.2273, -0.1147, -0.967, -0.2268, 0.339, -0.913, 0.6294, -0.571, -0.5272, 0.2274, -0.1147, -0.967, 0.2268, 0.339, -0.913, 0.6291, 0.6793, -0.3778, -0.2268, 0.339, -0.913, -0.6291, 0.6793, -0.3778, 0.6291, 0.6793, -0.3778, 0.2268, 0.339, -0.913, 0.7073, -0.6986, -0.1086, 0.6294, -0.571, -0.5272, 0.6291, 0.6793, -0.3778, 0.7074, 0.7043, 0.05974, 0.6294, -0.571, -0.5272, -0.6294, -0.571, -0.5272, -0.2273, -0.1147, -0.967, 0.2274, -0.1147, -0.967, -0.6291, 0.6793, -0.3778, -0.6294, -0.571, -0.5272, -0.7073, -0.6986, -0.1086, -0.7074, 0.7043, 0.05974, 0.6294, -0.571, -0.5272, 0.7073, -0.6986, -0.1086, -0.7073, -0.6986, -0.1086, -0.6294, -0.571, -0.5272, -0.4665, -0.6884, 0.5554, -0.5437, -0.6711, 0.504, -0.6913, -0.5686, -0.4458, -0.3345, 0.07722, -0.9392, -0.4665, -0.6884, 0.5554, 0.4652, -0.6892, 0.5555, 0.5431, -0.6721, 0.5033, -0.5437, -0.6711, 0.504, 0.4652, -0.6892, 0.5555, 0.3331, 0.0759, -0.9398, 0.6894, -0.5713, -0.4454, 0.5431, -0.6721, 0.5033, 0.6894, -0.5713, -0.4454, 0.3331, 0.0759, -0.9398, -0.3345, 0.07722, -0.9392, -0.6913, -0.5686, -0.4458, 0.707, 0.4252, 0.5651, 0.4774, 0.8468, 0.2346, -0.4774, 0.8468, 0.2346, -0.707, 0.4252, 0.5651, -0.5866, 0.7125, -0.385, 0.5866, 0.7125, -0.385, 0.6204, 0.06857, -0.7813, -0.6204, 0.06857, -0.7813, 0.6204, 0.06857, -0.7813, 0.5539, -0.7654, -0.3277, -0.5539, -0.7654, -0.3277, -0.6204, 0.06857, -0.7813, -0.5539, -0.7654, -0.3277, 0.5539, -0.7654, -0.3277, 0.495, -0.5485, 0.6739, -0.495, -0.5485, 0.6739, -0.495, -0.5485, 0.6739, 0.495, -0.5485, 0.6739, 0.707, 0.4252, 0.5651, -0.707, 0.4252, 0.5651, 0.6204, 0.06857, -0.7813, 0.5866, 0.7125, -0.385, 0.4774, 0.8468, 0.2346, 0.707, 0.4252, 0.5651, 0.5539, -0.7654, -0.3277, 0.6204, 0.06857, -0.7813, 0.707, 0.4252, 0.5651, 0.495, -0.5485, 0.6739, -0.5539, -0.7654, -0.3277, -0.495, -0.5485, 0.6739, -0.707, 0.4252, 0.5651, -0.6204, 0.06857, -0.7813, -0.4774, 0.8468, 0.2346, -0.5866, 0.7125, -0.385, -0.6204, 0.06857, -0.7813, -0.707, 0.4252, 0.5651, -1.0, -0.0004642, 4.344e-05, -1.0, -0.0002439, 5.346e-05, -0.9236, -0.3833, 2.139e-05, -0.9227, -0.3856, 1.197e-05, -0.9236, -0.3833, 2.139e-05, -0.3821, -0.9241, -1.489e-05, -0.382, -0.9242, -1.288e-05, -0.9227, -0.3856, 1.197e-05, -1.0, 0.0001383, 0.006953, -1.0, 0.0003196, 0.0001923, -0.9462, 0.3215, 0.03745, -0.8673, 0.4959, 0.04286, -0.3836, 0.923, 0.02995, -0.333, 0.9425, 0.02751, -0.8673, 0.4959, 0.04286, -0.9462, 0.3215, 0.03745, -1.0, -0.0002439, 5.346e-05, -1.0, -0.0004642, 4.344e-05, -1.0, 0.0003196, 0.0001923, -1.0, 0.0001383, 0.006953, 0.3836, 0.923, 0.02995, 0.9462, 0.3215, 0.03745, 0.8673, 0.4959, 0.04286, 0.333, 0.9425, 0.02751, 0.9462, 0.3215, 0.03745, 1.0, 0.0003195, 0.0001923, 1.0, 0.0001385, 0.006953, 0.8673, 0.4959, 0.04286, 1.0, -0.0002439, 5.346e-05, 1.0, 0.0001385, 0.006953, 1.0, 0.0003195, 0.0001923, 1.0, -0.0004641, 4.344e-05, 0.9236, -0.3833, 2.136e-05, 1.0, -0.0002439, 5.346e-05, 1.0, -0.0004641, 4.344e-05, 0.9227, -0.3856, 1.198e-05, 0.382, -0.9242, -1.287e-05, 0.3821, -0.9241, -1.489e-05, 0.9236, -0.3833, 2.136e-05, 0.9227, -0.3856, 1.198e-05, 0.3836, 0.923, 0.02995, 0.333, 0.9425, 0.02751, -0.333, 0.9425, 0.02751, -0.3836, 0.923, 0.02995, -0.382, -0.9242, -1.288e-05, -0.3821, -0.9241, -1.489e-05, 0.3821, -0.9241, -1.489e-05, 0.382, -0.9242, -1.287e-05, -0.7653, 0.2969, -0.5711, -0.5711, 0.3849, -0.725, -0.7527, -0.1498, 0.641, -0.703, -0.1665, 0.6914, 0.7527, -0.1498, 0.641, 0.703, -0.1665, 0.6914, -0.703, -0.1665, 0.6914, -0.7527, -0.1498, 0.641, -0.7653, 0.2969, -0.5711, 0.7653, 0.2969, -0.5711, 0.5711, 0.3849, -0.725, -0.5711, 0.3849, -0.725, 0.7527, -0.1498, 0.641, 0.5711, 0.3849, -0.725, 0.7653, 0.2969, -0.5711, 0.703, -0.1665, 0.6914, 0.4381, 0.6626, -0.6075, 0.7354, 0.3139, -0.6006, -0.7354, 0.3153, -0.5998, -0.4388, 0.6624, -0.6072, -0.4384, 0.6757, 0.5927, -0.4388, 0.6624, -0.6072, -0.7354, 0.3153, -0.5998, -0.737, 0.3302, 0.5898, 0.4381, 0.6626, -0.6075, -0.4388, 0.6624, -0.6072, -0.4384, 0.6757, 0.5927, 0.4377, 0.6759, 0.593, 0.737, 0.3287, 0.5906, 0.4377, 0.6759, 0.593, -0.4384, 0.6757, 0.5927, -0.737, 0.3302, 0.5898, 0.737, 0.3287, 0.5906, 0.7354, 0.3139, -0.6006, 0.4381, 0.6626, -0.6075, 0.4377, 0.6759, 0.593, -0.7358, 0.33, 0.5914, 0.7358, 0.33, 0.5914, 0.4377, 0.676, 0.5929, -0.4377, 0.676, 0.5929, 0.4377, 0.6633, -0.607, 0.4377, 0.676, 0.5929, 0.7358, 0.33, 0.5914, 0.7358, 0.3174, -0.5982, 0.7358, 0.3174, -0.5982, -0.7358, 0.3174, -0.5982, -0.4377, 0.6633, -0.607, 0.4377, 0.6633, -0.607, -0.4377, 0.6633, -0.607, -0.4377, 0.676, 0.5929, 0.4377, 0.676, 0.5929, 0.4377, 0.6633, -0.607, -0.4377, 0.6633, -0.607, -0.7358, 0.3174, -0.5982, -0.7358, 0.33, 0.5914, -0.4377, 0.676, 0.5929, 0.7363, 0.3259, -0.5929, 0.4375, 0.6721, -0.5974, 0.4379, 0.6674, 0.6024, 0.7351, 0.32, 0.5977, 0.7363, 0.3259, -0.5929, -0.7363, 0.3259, -0.5929, -0.4375, 0.6721, -0.5974, 0.4375, 0.6721, -0.5974, -0.4379, 0.6674, 0.6024, -0.4375, 0.6721, -0.5974, -0.7363, 0.3259, -0.5929, -0.7351, 0.32, 0.5977, -0.4375, 0.6721, -0.5974, -0.4379, 0.6674, 0.6024, 0.4379, 0.6674, 0.6024, 0.4375, 0.6721, -0.5974, 0.4379, 0.6674, 0.6024, -0.4379, 0.6674, 0.6024, -0.7351, 0.32, 0.5977, 0.7351, 0.32, 0.5977, -0.4415, 0.668, 0.599, -0.4415, 0.6679, -0.5991, -0.7366, 0.315, -0.5985, -0.7366, 0.3152, 0.5984, -0.4415, 0.6679, -0.5991, 0.4415, 0.6679, -0.5991, 0.7366, 0.315, -0.5985, -0.7366, 0.315, -0.5985, 0.4415, 0.668, 0.599, 0.4415, 0.6679, -0.5991, -0.4415, 0.6679, -0.5991, -0.4415, 0.668, 0.599, 0.4415, 0.668, 0.599, -0.4415, 0.668, 0.599, -0.7366, 0.3152, 0.5984, 0.7366, 0.3152, 0.5984, 0.4415, 0.668, 0.599, 0.7366, 0.3152, 0.5984, 0.7366, 0.315, -0.5985, 0.4415, 0.6679, -0.5991, -5.112e-07, 1.0, -0.009558, -4.851e-05, 1.0, -0.009558, -1.256e-06, 1.0, -0.009558, 7.694e-06, 1.0, -0.009558, -2.839e-08, 0.9999, -0.01038, 7.496e-06, 0.9999, -0.01038, -9.503e-07, 0.9999, -0.01038, -6.471e-06, 0.9999, -0.01038, -1.045e-06, 1.0, 0.0006315, 1.091e-06, 1.0, 0.0006315, 1.003e-06, 1.0, 0.0006314, -2.874e-05, 1.0, 0.0006314, 0.6812, -0.662, 0.3127, -0.6812, -0.6619, 0.3127, -0.7057, -0.7085, 0.001847, 0.7057, -0.7085, 0.001847, -0.5234, 0.1764, 0.8336, -0.8774, 0.376, 0.298, -0.6812, -0.6619, 0.3127, -0.3144, -0.4744, 0.8223, -0.06419, 0.01461, 0.9978, -0.5234, 0.1764, 0.8336, -0.3144, -0.4744, 0.8223, -0.01755, -0.05797, 0.9982, -0.2009, 0.5507, 0.8102, -0.5234, 0.1764, 0.8336, -0.06419, 0.01461, 0.9978, -0.0261, 0.0848, 0.9961, -0.3889, 0.8775, 0.2806, -0.8774, 0.376, 0.298, -0.5234, 0.1764, 0.8336, -0.2009, 0.5507, 0.8102, -0.2009, 0.5507, 0.8102, 0.2009, 0.5507, 0.8102, 0.3889, 0.8775, 0.2806, -0.3889, 0.8775, 0.2806, 0.0642, 0.01461, 0.9978, 0.5234, 0.1764, 0.8336, 0.2009, 0.5507, 0.8102, 0.0261, 0.0848, 0.9961, 0.5234, 0.1764, 0.8336, 0.3144, -0.4744, 0.8223, 0.6812, -0.662, 0.3127, 0.8774, 0.376, 0.298, 0.0642, 0.01461, 0.9978, 0.01755, -0.05797, 0.9982, 0.3144, -0.4744, 0.8223, 0.5234, 0.1764, 0.8336, 0.5234, 0.1764, 0.8336, 0.8774, 0.376, 0.298, 0.3889, 0.8775, 0.2806, 0.2009, 0.5507, 0.8102, 0.0261, 0.0848, 0.9961, 0.2009, 0.5507, 0.8102, -0.2009, 0.5507, 0.8102, -0.0261, 0.0848, 0.9961, -0.3889, 0.8775, 0.2806, -0.3836, 0.9235, 0.001001, -0.925, 0.3801, 0.001305, -0.8774, 0.376, 0.298, 0.3889, 0.8775, 0.2806, 0.3836, 0.9235, 0.001001, -0.3836, 0.9235, 0.001001, -0.3889, 0.8775, 0.2806, -0.925, 0.3801, 0.001305, -0.7057, -0.7085, 0.001847, -0.6812, -0.6619, 0.3127, -0.8774, 0.376, 0.298, -0.3144, -0.4744, 0.8223, 0.3144, -0.4744, 0.8223, 0.01755, -0.05797, 0.9982, -0.01755, -0.05797, 0.9982, -0.3144, -0.4744, 0.8223, -0.6812, -0.6619, 0.3127, 0.6812, -0.662, 0.3127, 0.3144, -0.4744, 0.8223, 0.6812, -0.662, 0.3127, 0.7057, -0.7085, 0.001847, 0.925, 0.3801, 0.001305, 0.8774, 0.376, 0.298, 0.925, 0.3801, 0.001305, 0.3836, 0.9235, 0.001001, 0.3889, 0.8775, 0.2806, 0.8774, 0.376, 0.298, 0.7036, 0.7105, 0.01101, -0.7036, 0.7105, 0.01101, -0.6622, 0.7141, 0.2272, 0.6622, 0.7141, 0.2272, -0.6622, 0.7141, 0.2272, -0.2734, 0.7097, 0.6493, 0.2733, 0.7097, 0.6494, 0.6622, 0.7141, 0.2272, 0.8113, 0.5316, 0.2432, 0.2733, 0.7097, 0.6494, -0.2734, 0.7097, 0.6493, -0.8113, 0.5317, 0.2432, 0.2733, 0.7097, 0.6494, 0.8113, 0.5316, 0.2432, 0.9956, 0.0887, 0.03077, 0.6622, 0.7141, 0.2272, 0.925, -0.3798, -0.004729, 0.9956, 0.0887, 0.03077, 0.8113, 0.5316, 0.2432, 0.9202, -0.3913, -0.01009, 1.0, 0.001632, 0.001269, 0.7036, 0.7105, 0.01101, 0.6622, 0.7141, 0.2272, 0.9956, 0.0887, 0.03077, 0.9239, -0.3827, -0.001285, 0.925, -0.3798, -0.004729, 0.3812, -0.9245, -0.008007, 0.3832, -0.9237, -0.004664, 0.9956, 0.0887, 0.03077, 0.925, -0.3798, -0.004729, 0.9239, -0.3827, -0.001285, 1.0, 0.001632, 0.001269, 0.9202, -0.3913, -0.01009, 0.8113, 0.5316, 0.2432, 0.674, 0.7131, 0.193, 0.9156, -0.3063, 0.2607, 0.9156, -0.3063, 0.2607, 0.674, 0.7131, 0.193, 0.4113, 0.7097, 0.5719, 0.6013, 0.2126, 0.7702, 0.04385, 0.6612, 0.7489, 0.4113, 0.7097, 0.5719, -0.4113, 0.7097, 0.572, -0.04472, 0.6608, 0.7492, 0.674, 0.7131, 0.193, -0.674, 0.7131, 0.193, -0.4113, 0.7097, 0.572, 0.4113, 0.7097, 0.5719, 0.07351, 0.6219, 0.7797, 0.6013, 0.2126, 0.7702, 0.4113, 0.7097, 0.5719, 0.04385, 0.6612, 0.7489, 0.9156, -0.3063, 0.2607, 0.4153, -0.8492, 0.3262, 0.364, -0.9313, -0.01141, 0.9202, -0.3913, -0.01009, 0.6013, 0.2126, 0.7702, 0.2292, -0.2428, 0.9426, 0.4153, -0.8492, 0.3262, 0.9156, -0.3063, 0.2607, 0.8113, 0.5316, 0.2432, -0.8113, 0.5317, 0.2432, -0.674, 0.7131, 0.193, 0.674, 0.7131, 0.193, -0.674, 0.7131, 0.193, -0.8113, 0.5317, 0.2432, -0.9202, -0.3913, -0.0101, -0.9156, -0.3063, 0.2607, -0.8113, 0.5317, 0.2432, -0.9956, 0.0887, 0.03073, -0.925, -0.3798, -0.004729, -0.9202, -0.3913, -0.0101, -0.2734, 0.7097, 0.6493, -0.6622, 0.7141, 0.2272, -0.9956, 0.0887, 0.03073, -0.8113, 0.5317, 0.2432, 0.3812, -0.9245, -0.008007, 0.925, -0.3798, -0.004729, 0.9202, -0.3913, -0.01009, 0.364, -0.9313, -0.01141, -0.6622, 0.7141, 0.2272, -0.7036, 0.7105, 0.01101, -1.0, 0.001632, 0.001269, -0.9956, 0.0887, 0.03073, -0.9956, 0.0887, 0.03073, -1.0, 0.001632, 0.001269, -0.9239, -0.3827, -0.001285, -0.925, -0.3798, -0.004729, -0.925, -0.3798, -0.004729, -0.9239, -0.3827, -0.001285, -0.3832, -0.9237, -0.004664, -0.3812, -0.9245, -0.008007, 0.3832, -0.9237, -0.004664, 0.3812, -0.9245, -0.008007, -0.3812, -0.9245, -0.008007, -0.3832, -0.9237, -0.004664, 0.364, -0.9313, -0.01141, -0.364, -0.9313, -0.01141, -0.3812, -0.9245, -0.008007, 0.3812, -0.9245, -0.008007, -0.4153, -0.8492, 0.3262, -0.364, -0.9313, -0.01141, 0.364, -0.9313, -0.01141, 0.4153, -0.8492, 0.3262, -0.4153, -0.8492, 0.3262, -0.2292, -0.2428, 0.9426, -0.6013, 0.2127, 0.7702, -0.9156, -0.3063, 0.2607, -0.2292, -0.2428, 0.9426, -0.4153, -0.8492, 0.3262, 0.4153, -0.8492, 0.3262, 0.2292, -0.2428, 0.9426, -0.9156, -0.3063, 0.2607, -0.9202, -0.3913, -0.0101, -0.364, -0.9313, -0.01141, -0.4153, -0.8492, 0.3262, -0.3812, -0.9245, -0.008007, -0.364, -0.9313, -0.01141, -0.9202, -0.3913, -0.0101, -0.925, -0.3798, -0.004729, -0.9156, -0.3063, 0.2607, -0.6013, 0.2127, 0.7702, -0.4113, 0.7097, 0.572, -0.674, 0.7131, 0.193, -0.6013, 0.2127, 0.7702, -0.07452, 0.6223, 0.7792, -0.04472, 0.6608, 0.7492, -0.4113, 0.7097, 0.572, -0.6013, 0.2127, 0.7702, -0.2292, -0.2428, 0.9426, -0.01862, 0.5847, 0.811, -0.07452, 0.6223, 0.7792, 0.6013, 0.2126, 0.7702, 0.07351, 0.6219, 0.7797, 0.01862, 0.5847, 0.811, 0.2292, -0.2428, 0.9426, -0.2292, -0.2428, 0.9426, 0.2292, -0.2428, 0.9426, 0.01862, 0.5847, 0.811, -0.01862, 0.5847, 0.811, -0.7758, -0.6301, 0.03375, -0.8345, 0.542, 0.09918, -0.9682, 0.2439, 0.0561, -0.6161, -0.7872, 0.02661, -0.6161, -0.7872, 0.02661, 0.6161, -0.7872, 0.02661, 0.7758, -0.6301, 0.03375, -0.7758, -0.6301, 0.03375, 0.7758, -0.6301, 0.03375, 0.6161, -0.7872, 0.02661, 0.9682, 0.2439, 0.0561, 0.8345, 0.542, 0.09918, 0.4248, 0.8981, 0.1139, 0.2691, 0.9551, 0.1236, 0.8345, 0.542, 0.09918, 0.9682, 0.2439, 0.0561, 0.2691, 0.9551, 0.1236, 0.4248, 0.8981, 0.1139, -0.4248, 0.8981, 0.1139, -0.2691, 0.9551, 0.1236, -0.8345, 0.542, 0.09918, -0.2691, 0.9551, 0.1236, -0.4248, 0.8981, 0.1139, -0.9682, 0.2439, 0.0561, -0.9244, -0.2547, 0.284, -0.9262, -0.2363, 0.2938, -0.3906, -0.6785, 0.6222, -0.342, -0.6957, 0.6317, -0.9262, -0.2363, 0.2938, -0.9244, -0.2547, 0.284, -0.703, 0.6239, -0.3414, -0.6756, 0.6688, -0.3102, 0.6756, 0.6688, -0.3102, -0.6756, 0.6688, -0.3102, -0.703, 0.6239, -0.3414, 0.703, 0.6239, -0.3414, 0.703, 0.6239, -0.3414, 0.9244, -0.2547, 0.284, 0.9262, -0.2363, 0.2938, 0.6756, 0.6688, -0.3102, 0.9244, -0.2547, 0.284, 0.342, -0.6957, 0.6317, 0.3906, -0.6785, 0.6222, 0.9262, -0.2363, 0.2938, -0.3906, -0.6785, 0.6222, 0.3906, -0.6785, 0.6222, 0.342, -0.6957, 0.6317, -0.342, -0.6957, 0.6317, 0.0004614, -0.001677, -1.0, 0.0009839, -0.003599, -1.0, 0.0009863, -0.00361, -1.0, 0.0004659, -0.001676, -1.0, 0.7075, 0.7067, -0.008866, 0.7083, 0.7059, -0.008068, -0.3798, 0.925, -0.008161, -0.3787, 0.9255, -0.007908, 0.7083, 0.7059, -0.008068, 0.7075, 0.7067, -0.008866, 0.7087, -0.7054, -0.01677, 0.7124, -0.7016, -0.01592, 0.0004368, -0.03162, -0.9995, 0.0004373, -0.03161, -0.9995, 0.0004401, -0.03162, -0.9995, 0.0004367, -0.03162, -0.9995, -0.01815, -0.01398, -0.9997, -0.01815, -0.01397, -0.9997, -0.01815, -0.01398, -0.9997, -0.01815, -0.01397, -0.9997, -0.01455, 0.001899, -0.9999, -0.01455, 0.001871, -0.9999, -0.01478, 0.001866, -0.9999, -0.01456, 0.001904, -0.9999, 0.905, -0.3006, 0.3011, 0.9248, -0.3803, 0.001242, 0.923, 0.3847, 0.004091, 0.9046, 0.3005, 0.3024, 0.3924, 0.6473, 0.6534, 0.3931, -0.6499, 0.6504, 0.905, -0.3006, 0.3011, 0.9046, 0.3005, 0.3024, 0.383, -0.9237, 0.001475, 0.9248, -0.3803, 0.001242, 0.905, -0.3006, 0.3011, 0.3931, -0.6499, 0.6504, 0.3931, -0.6499, 0.6504, 0.00637, -0.7073, 0.7068, 0.0001129, -1.0, 0.001079, 0.383, -0.9237, 0.001475, 0.00637, -0.7073, 0.7068, 0.3931, -0.6499, 0.6504, 0.3924, 0.6473, 0.6534, 0.005264, 0.7039, 0.7103, 0.3805, 0.9247, 0.00933, 0.3924, 0.6473, 0.6534, 0.9046, 0.3005, 0.3024, 0.923, 0.3847, 0.004091, -5.76e-05, 0.0002143, -1.0, 0.0004614, -0.001677, -1.0, 0.0004659, -0.001676, -1.0, -5.755e-05, 0.000204, -1.0, -0.9243, 0.3816, -0.004853, -0.9243, 0.3817, -0.003984, -0.3787, 0.9255, -0.007908, -0.3798, 0.925, -0.008161, -0.9243, 0.3817, -0.003984, -0.9243, 0.3816, -0.004853, -0.9234, -0.3837, -0.007945, -0.9235, -0.3834, -0.006102, 0.7087, -0.7054, -0.01677, -0.3767, -0.9262, -0.01721, -0.3779, -0.9257, -0.01847, 0.7124, -0.7016, -0.01592, -0.9234, -0.3837, -0.007945, -0.3779, -0.9257, -0.01847, -0.3767, -0.9262, -0.01721, -0.9235, -0.3834, -0.006102, 0.3924, 0.6473, 0.6534, 0.3805, 0.9247, 0.00933, -0.0009981, 0.9999, 0.01002, 0.005264, 0.7039, 0.7103, 0.01774, 0.002363, -0.9998, 0.01792, 0.002353, -0.9998, 0.01791, 0.002353, -0.9998, 0.01792, 0.002362, -0.9998, 0.7536, 0.6574, 0.004744, 0.9371, 0.3491, 0.002183, 0.9348, 0.3551, 0.002918, 0.754, 0.6568, 0.005995, 0.9371, 0.3491, 0.002183, 0.9378, -0.3471, 0.002079, 0.94, -0.3412, 0.001766, 0.9348, 0.3551, 0.002918, 0.006165, 0.01565, 0.9999, 0.006213, 0.01569, 0.9999, 0.006146, 0.0157, 0.9999, 0.005925, 0.0156, 0.9999, 0.1108, -0.06121, -0.992, -0.0006785, -0.05219, -0.9986, -0.02259, -0.04736, -0.9986, 0.1327, -0.04274, -0.9902, -0.0008064, 0.0228, -0.9997, -0.02163, 0.01809, -0.9996, -0.02259, -0.04736, -0.9986, -0.0006785, -0.05219, -0.9986, 0.7638, -0.6454, 0.002338, 0.94, -0.3412, 0.001766, 0.9378, -0.3471, 0.002079, 0.7636, -0.6457, 0.002801, -0.02165, 0.01811, -0.9996, -0.0008214, 0.02277, -0.9997, 0.1094, 0.03272, -0.9935, 0.1324, 0.01462, -0.9911, 0.1108, -0.06121, -0.992, 0.1327, -0.04274, -0.9902, 0.1324, 0.01462, -0.9911, 0.1094, 0.03272, -0.9935, -0.3536, 0.9354, -0.006422, 0.9365, 0.3507, -0.002313, 0.9348, 0.3552, -0.002395, -0.3523, 0.9359, -0.006553, 0.9365, 0.3507, -0.002313, 0.9374, -0.3481, 0.001997, 0.9381, -0.3464, 0.002044, 0.9348, 0.3552, -0.002395, -0.345, -0.9386, 0.005148, -0.3536, 0.9354, -0.006422, -0.3523, 0.9359, -0.006553, -0.3495, -0.9369, 0.005239, -0.3495, -0.9369, 0.005239, 0.9381, -0.3464, 0.002044, 0.9374, -0.3481, 0.001997, -0.345, -0.9386, 0.005148, -0.6298, -0.112, -0.7687, -0.8349, 0.5476, -0.05553, -0.1193, 0.7443, -0.6571, -0.05395, 0.6834, -0.7281, -0.8349, 0.5476, -0.05553, -0.5411, -0.4829, 0.6885, -0.3318, 0.02424, 0.943, -0.339, 0.8687, 0.3611, -0.5411, -0.4829, 0.6885, 0.5411, -0.4829, 0.6885, 0.3318, 0.02424, 0.943, -0.3318, 0.02424, 0.943, 0.6298, -0.112, -0.7687, 0.8349, 0.5476, -0.05553, 0.5411, -0.4829, 0.6885, 0.5041, -0.8637, -0.004546, -0.5411, -0.4829, 0.6885, -0.5041, -0.8637, -0.004547, 0.5041, -0.8637, -0.004546, 0.5411, -0.4829, 0.6885, -0.5041, -0.8637, -0.004547, -0.6298, -0.112, -0.7687, 0.6298, -0.112, -0.7687, 0.5041, -0.8637, -0.004546, -0.6298, -0.112, -0.7687, -0.5041, -0.8637, -0.004547, -0.5411, -0.4829, 0.6885, -0.8349, 0.5476, -0.05553, 0.6298, -0.112, -0.7687, 0.05395, 0.6834, -0.7281, 0.1193, 0.7443, -0.6571, 0.8349, 0.5476, -0.05553, 0.05395, 0.6834, -0.7281, 0.6298, -0.112, -0.7687, -0.6298, -0.112, -0.7687, -0.05395, 0.6834, -0.7281, 0.8349, 0.5476, -0.05553, 0.339, 0.8687, 0.3611, 0.3318, 0.02424, 0.943, 0.5411, -0.4829, 0.6885, 0.3318, 0.02424, 0.943, 0.339, 0.8687, 0.3611, -0.339, 0.8687, 0.3611, -0.3318, 0.02424, 0.943, 0.8349, 0.5476, -0.05553, 0.1193, 0.7443, -0.6571, 0.03193, 0.8075, -0.589, 0.339, 0.8687, 0.3611, 0.03193, 0.8075, -0.589, -0.03192, 0.8075, -0.589, -0.339, 0.8687, 0.3611, 0.339, 0.8687, 0.3611, -0.8349, 0.5476, -0.05553, -0.339, 0.8687, 0.3611, -0.03192, 0.8075, -0.589, -0.1193, 0.7443, -0.6571, -0.8658, -0.4923, 0.09008, -0.1243, -0.9354, -0.331, -0.03491, -0.9747, -0.2209, -0.4255, -0.6991, 0.5747, -0.6024, -0.1707, -0.7797, -0.05007, -0.9114, -0.4084, -0.1243, -0.9354, -0.331, -0.8658, -0.4923, 0.09008, 0.03553, -0.9746, -0.2209, 0.4257, -0.6993, 0.5743, -0.4255, -0.6991, 0.5747, -0.03491, -0.9747, -0.2209, 0.4257, -0.6993, 0.5743, 0.2847, 0.1831, 0.941, -0.2847, 0.1831, 0.941, -0.4255, -0.6991, 0.5747, 0.2847, 0.1831, 0.941, 0.4257, -0.6993, 0.5743, 0.8655, -0.4927, 0.09029, 0.5563, 0.6569, 0.5089, 0.4257, -0.6993, 0.5743, 0.03553, -0.9746, -0.2209, 0.1243, -0.9356, -0.3304, 0.8655, -0.4927, 0.09029, 0.1243, -0.9356, -0.3304, 0.05006, -0.9114, -0.4084, 0.6024, -0.1707, -0.7797, 0.8655, -0.4927, 0.09029, 0.5563, 0.6569, 0.5089, 0.8655, -0.4927, 0.09029, 0.6024, -0.1707, -0.7797, 0.4448, 0.8494, -0.2841, 0.4448, 0.8494, -0.2841, -0.4448, 0.8494, -0.2841, -0.5563, 0.6569, 0.5089, 0.5563, 0.6569, 0.5089, -0.5563, 0.6569, 0.5089, -0.4448, 0.8494, -0.2841, -0.6024, -0.1707, -0.7797, -0.8658, -0.4923, 0.09008, 0.4448, 0.8494, -0.2841, 0.6024, -0.1707, -0.7797, -0.6024, -0.1707, -0.7797, -0.4448, 0.8494, -0.2841, 0.05006, -0.9114, -0.4084, -0.05007, -0.9114, -0.4084, -0.6024, -0.1707, -0.7797, 0.6024, -0.1707, -0.7797, -0.2847, 0.1831, 0.941, -0.5563, 0.6569, 0.5089, -0.8658, -0.4923, 0.09008, -0.4255, -0.6991, 0.5747, 0.5563, 0.6569, 0.5089, -0.5563, 0.6569, 0.5089, -0.2847, 0.1831, 0.941, 0.2847, 0.1831, 0.941, 3.258e-05, 2.149e-05, -1.0, -0.000175, 5.488e-05, -1.0, -8.916e-05, 5.897e-05, -1.0, 3.286e-05, 6.568e-05, -1.0, 0.0001338, 3.431e-05, -1.0, 0.0001508, 3.185e-05, -1.0, 3.258e-05, 2.149e-05, -1.0, 3.286e-05, 6.568e-05, -1.0])] * 3)])

# ---- objects
ob_wielder = bpy.data.objects.new('wielder', me_wielder)

# ---- transforms, parenting, visibility, modifiers, constraints
ob_wielder.location = (0.0, 0.0, 0.0)
ob_wielder.rotation_euler = (1.571, -0.0, 0.0)

# ---- collection membership
col_collection.objects.link(ob_wielder)

# ---- scene / render settings (as saved in the file)
scene.frame_start = 1; scene.frame_end = 250; scene.frame_set(1)
scene.render.engine = 'BLENDER_EEVEE_NEXT'
scene.cycles.sampling_pattern = 'TABULATED_SOBOL'
scene.cycles.use_light_tree = False
scene.view_settings.view_transform = 'Filmic'
bpy.context.view_layer.update()

# ---- added for rendering (the .blend has no active camera and no usable light): camera, sun
cam_auto = bpy.data.cameras.new('AutoCamera')
cam_auto.lens = 50.0
cam_auto.sensor_width = 36.0
cam_auto.clip_end = 1000.0
ob_auto_camera = bpy.data.objects.new('AutoCamera', cam_auto)
scene.collection.objects.link(ob_auto_camera)
ob_auto_camera.location = (0.534342, -0.889131, 0.445995)
ob_auto_camera.rotation_euler = (1.09748, -7.21219e-08, 0.694738)
scene.camera = ob_auto_camera
light_auto_sun = bpy.data.lights.new('AutoSun', 'SUN')
light_auto_sun.energy = 3.0
light_auto_sun.angle = 0.0523599
ob_auto_sun = bpy.data.objects.new('AutoSun', light_auto_sun)
scene.collection.objects.link(ob_auto_sun)
ob_auto_sun.rotation_euler = (0.872665, 0.174533, 0.523599)
bpy.context.view_layer.update()
